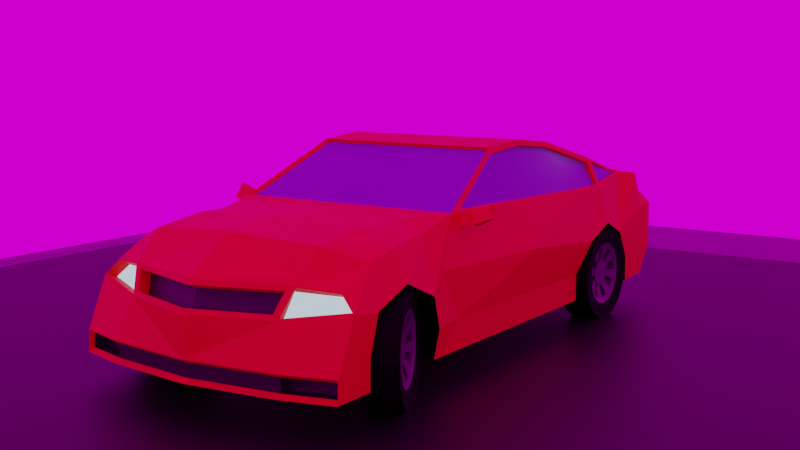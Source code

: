 # Source: LowPoly_Car.blend  (saved by Blender 2.81.16; exported with 4.5.12 LTS)
import bpy
from mathutils import Matrix  # noqa: F401  (used for matrix-valued properties, if any)

bpy.ops.wm.read_factory_settings(use_empty=True)
scene = bpy.context.scene
scene.name = 'Scene'

# ---- collections
col_collection = bpy.data.collections.new('Collection'); scene.collection.children.link(col_collection)

# ---- images (referenced by path relative to the original .blend; pixels are not part of the script)
import os
ASSET_DIR = os.environ.get("B2B_ASSET_DIR", "")  # directory of the original .blend (textures are referenced by path, not embedded)
HERE = os.path.dirname(os.path.abspath(__file__))  # packed textures are extracted next to this script under _unpacked/

def load_image(name, relpath, width, height, colorspace="sRGB"):
    """Load a texture the original file referenced (path relative to the .blend, or extracted next to this script)."""
    p = next((c for c in (os.path.join(HERE, relpath), os.path.join(ASSET_DIR, relpath)) if relpath and os.path.exists(c)), "")
    if p:
        img = bpy.data.images.load(p, check_existing=True)
        img.name = name
    else:  # same state as the original file: an image datablock whose file is absent (Cycles renders it pink)
        img = bpy.data.images.new(name, width, height)
        img.source = "FILE"
        img.filepath = "//" + (relpath or name)
    img.colorspace_settings.name = colorspace
    return img
img_derelict_overpass_1k_hdr = load_image('derelict_overpass_1k.hdr', 'derelict_overpass_1k.hdr', 1024, 1024, 'Linear Rec.709')

# ---- materials (node trees are filled in below, after node groups)
mat_carbody = bpy.data.materials.new('CarBody')
mat_carbody.alpha_threshold = 0.0
mat_carbody.use_transparent_shadow = False
mat_carbody.line_color = (0.0, 0.0, 0.0, 1.0)
mat_headlight = bpy.data.materials.new('Headlight')
mat_headlight.use_transparent_shadow = False
mat_tire = bpy.data.materials.new('Tire')
mat_tire.use_transparent_shadow = False
mat_rim = bpy.data.materials.new('Rim')
mat_rim.use_transparent_shadow = False
mat_windshield = bpy.data.materials.new('WindShield')
mat_windshield.use_transparent_shadow = False
mat_grey = bpy.data.materials.new('Grey')
mat_grey.use_transparent_shadow = False
mat_material_001 = bpy.data.materials.new('Material.001')
mat_material_001.use_transparent_shadow = False
mat_floor = bpy.data.materials.new('Floor')
mat_floor.alpha_threshold = 0.0
mat_floor.use_transparent_shadow = False
mat_floor.line_color = (0.0, 0.0, 0.0, 1.0)

# ---- material node trees
mat_carbody.use_nodes = True; mat_carbody.node_tree.nodes.clear()
_N = mat_carbody.node_tree.nodes; _L = mat_carbody.node_tree.links
n0 = _N.new('ShaderNodeOutputMaterial'); n0.name = 'Material Output'; n0.location = (300, 300)
n1 = _N.new('ShaderNodeBsdfPrincipled'); n1.name = 'Principled BSDF'; n1.location = (10, 300)
n1.distribution = 'GGX'
n1.subsurface_method = 'BURLEY'
n1.inputs[0].default_value = (0.8, 0.002241, 0.003323, 1.0)
n1.inputs[2].default_value = 0.6
n1.inputs[3].default_value = 1.45
n1.inputs[13].default_value = 0.4
n1.inputs[27].default_value = (0.0, 0.0, 0.0, 1.0)
n1.inputs[28].default_value = 1.0
_L.new(n1.outputs[0], n0.inputs[0])
n0.is_active_output = True
mat_headlight.use_nodes = True; mat_headlight.node_tree.nodes.clear()
_N = mat_headlight.node_tree.nodes; _L = mat_headlight.node_tree.links
n0 = _N.new('ShaderNodeOutputMaterial'); n0.name = 'Material Output'; n0.location = (300, 300)
n1 = _N.new('ShaderNodeEmission'); n1.name = 'Emission'; n1.location = (10, 300)
n1.inputs[0].default_value = (0.6734, 0.8508, 1.0, 1.0)
_L.new(n1.outputs[0], n0.inputs[0])
n0.is_active_output = True
mat_tire.use_nodes = True; mat_tire.node_tree.nodes.clear()
_N = mat_tire.node_tree.nodes; _L = mat_tire.node_tree.links
n0 = _N.new('ShaderNodeOutputMaterial'); n0.name = 'Material Output'; n0.location = (300, 300)
n1 = _N.new('ShaderNodeBsdfPrincipled'); n1.name = 'Principled BSDF'; n1.location = (10, 300)
n1.distribution = 'GGX'
n1.subsurface_method = 'BURLEY'
n1.inputs[0].default_value = (0.0, 0.0, 0.0, 1.0)
n1.inputs[2].default_value = 0.7
n1.inputs[3].default_value = 1.45
n1.inputs[13].default_value = 0.127
n1.inputs[27].default_value = (0.0, 0.0, 0.0, 1.0)
n1.inputs[28].default_value = 1.0
_L.new(n1.outputs[0], n0.inputs[0])
n0.is_active_output = True
mat_rim.use_nodes = True; mat_rim.node_tree.nodes.clear()
_N = mat_rim.node_tree.nodes; _L = mat_rim.node_tree.links
n0 = _N.new('ShaderNodeOutputMaterial'); n0.name = 'Material Output'; n0.location = (300, 300)
n1 = _N.new('ShaderNodeBsdfPrincipled'); n1.name = 'Principled BSDF'; n1.location = (10, 300)
n1.distribution = 'GGX'
n1.subsurface_method = 'BURLEY'
n1.inputs[0].default_value = (0.08689, 0.08689, 0.08689, 1.0)
n1.inputs[2].default_value = 0.45
n1.inputs[3].default_value = 1.45
n1.inputs[13].default_value = 0.6
n1.inputs[27].default_value = (0.0, 0.0, 0.0, 1.0)
n1.inputs[28].default_value = 1.0
_L.new(n1.outputs[0], n0.inputs[0])
n0.is_active_output = True
mat_windshield.use_nodes = True; mat_windshield.node_tree.nodes.clear()
_N = mat_windshield.node_tree.nodes; _L = mat_windshield.node_tree.links
n0 = _N.new('ShaderNodeOutputMaterial'); n0.name = 'Material Output'; n0.location = (300, 300)
n1 = _N.new('ShaderNodeBsdfPrincipled'); n1.name = 'Principled BSDF'; n1.location = (10, 300)
n1.distribution = 'GGX'
n1.subsurface_method = 'BURLEY'
n1.inputs[0].default_value = (0.2664, 0.5192, 0.8, 1.0)
n1.inputs[2].default_value = 0.4
n1.inputs[3].default_value = 1.45
n1.inputs[13].default_value = 0.6
n1.inputs[18].default_value = 0.5
n1.inputs[27].default_value = (0.0, 0.0, 0.0, 1.0)
n1.inputs[28].default_value = 1.0
_L.new(n1.outputs[0], n0.inputs[0])
n0.is_active_output = True
mat_grey.use_nodes = True; mat_grey.node_tree.nodes.clear()
_N = mat_grey.node_tree.nodes; _L = mat_grey.node_tree.links
n0 = _N.new('ShaderNodeOutputMaterial'); n0.name = 'Material Output'; n0.location = (300, 300)
n1 = _N.new('ShaderNodeBsdfPrincipled'); n1.name = 'Principled BSDF'; n1.location = (10, 300)
n1.distribution = 'GGX'
n1.subsurface_method = 'BURLEY'
n1.inputs[0].default_value = (0.02079, 0.02079, 0.02079, 1.0)
n1.inputs[3].default_value = 1.45
n1.inputs[27].default_value = (0.0, 0.0, 0.0, 1.0)
n1.inputs[28].default_value = 1.0
_L.new(n1.outputs[0], n0.inputs[0])
n0.is_active_output = True
mat_material_001.use_nodes = True; mat_material_001.node_tree.nodes.clear()
_N = mat_material_001.node_tree.nodes; _L = mat_material_001.node_tree.links
n0 = _N.new('ShaderNodeOutputMaterial'); n0.name = 'Material Output'; n0.location = (300, 300)
n1 = _N.new('ShaderNodeBsdfPrincipled'); n1.name = 'Principled BSDF'; n1.location = (10, 300)
n1.distribution = 'GGX'
n1.subsurface_method = 'BURLEY'
n1.inputs[0].default_value = (0.04928, 0.04928, 0.04928, 1.0)
n1.inputs[2].default_value = 0.2706
n1.inputs[3].default_value = 1.45
n1.inputs[13].default_value = 0.133
n1.inputs[27].default_value = (0.0, 0.0, 0.0, 1.0)
n1.inputs[28].default_value = 1.0
_L.new(n1.outputs[0], n0.inputs[0])
n0.is_active_output = True
mat_floor.use_nodes = True; mat_floor.node_tree.nodes.clear()
_N = mat_floor.node_tree.nodes; _L = mat_floor.node_tree.links
n0 = _N.new('ShaderNodeOutputMaterial'); n0.name = 'Material Output'; n0.location = (300, 300)
n1 = _N.new('ShaderNodeBsdfPrincipled'); n1.name = 'Principled BSDF'; n1.location = (10, 300)
n1.distribution = 'GGX'
n1.subsurface_method = 'BURLEY'
n1.inputs[0].default_value = (0.0, 0.0, 0.0, 1.0)
n1.inputs[2].default_value = 0.5063
n1.inputs[3].default_value = 1.45
n1.inputs[13].default_value = 0.4
n1.inputs[27].default_value = (0.0, 0.0, 0.0, 1.0)
n1.inputs[28].default_value = 1.0
_L.new(n1.outputs[0], n0.inputs[0])
n0.is_active_output = True

# ---- world
world_world = bpy.data.worlds.new('World'); scene.world = world_world
world_world.use_nodes = True; world_world.node_tree.nodes.clear()
_N = world_world.node_tree.nodes; _L = world_world.node_tree.links
n0 = _N.new('ShaderNodeOutputWorld'); n0.name = 'World Output'; n0.location = (300, 300)
n1 = _N.new('ShaderNodeBackground'); n1.name = 'Background'; n1.location = (10, 300)
n2 = _N.new('ShaderNodeTexEnvironment'); n2.name = 'Environment Texture'; n2.location = (-280, 275)
n2.image = img_derelict_overpass_1k_hdr
_L.new(n1.outputs[0], n0.inputs[0])
_L.new(n2.outputs[0], n1.inputs[0])
n0.is_active_output = True
world_world.color = (0.05088, 0.05088, 0.05088)
world_world.use_sun_shadow = False
world_world.sun_shadow_jitter_overblur = 0.0

# ---- cameras
cam_camera = bpy.data.cameras.new('Camera')
cam_camera.clip_end = 100.0
cam_camera.ortho_scale = 7.314

# ---- lights
light_light = bpy.data.lights.new('Light', 'SUN')
light_light.transmission_factor = 0.0
light_light.angle = 0.0
light_light.energy = 0.0
light_light.shadow_soft_size = 0.1
light_light.shadow_cascade_max_distance = 1000.0

# ---- meshes
me_cube = bpy.data.meshes.new('Cube')
me_cube.from_pydata([(0.6047, 1.045, 0.3237), (0.6893, 1.045, -0.4696), (0.6047, 0.761, 0.3501), (0.6893, 0.761, -0.4696), (0.0, 1.045, -0.4696), (0.0, 0.761, 0.3501), (0.0, 0.761, -0.4696), (0.0, 1.045, 0.3604), (0.6893, -0.8342, -0.4696), (0.0, -0.8342, -0.4696), (0.6893, -1.23, -0.4696), (0.0, -1.23, -0.4696), (0.6893, 1.097, -0.03866), (0.6047, -1.758, 0.3817), (0.6546, -1.599, -0.4379), (0.0, -1.599, -0.4379), (0.0, -1.758, 0.3817), (0.6047, -1.86, 0.3659), (0.6047, -1.86, -0.4221), (0.0, -1.86, -0.4221), (0.0, -1.86, 0.3659), (0.6047, -2.017, 0.328), (0.6047, -2.031, -0.4031), (0.0, -2.031, -0.4031), (0.0, -2.017, 0.3394), (0.5965, -2.16, 0.1648), (0.6047, -2.159, -0.2088), (0.0, -2.159, -0.2088), (0.0, -2.163, 0.1752), (0.6047, 1.418, 0.3237), (0.6893, 1.418, -0.4696), (0.0, 1.418, 0.3604), (0.0, 1.418, -0.4696), (0.6047, 1.766, 0.2762), (0.6834, 1.766, -0.4696), (0.0, 1.835, 0.3129), (0.0, 1.766, -0.4696), (0.5943, 1.96, 0.08453), (0.6047, 2.137, -0.4696), (0.0, 2.147, 0.06488), (0.0, 2.172, -0.4463), (0.6047, 0.08053, 0.6866), (0.0, 0.08053, 0.6866), (0.6047, -0.7085, 0.6664), (0.0, -0.7085, 0.6664), (0.6047, -1.567, 0.4281), (0.0, -1.567, 0.4281), (0.6893, -0.941, -0.03408), (0.6893, -1.23, 0.06819), (0.6893, -1.491, -0.0166), (0.6141, -2.126, 0.05837), (0.0, -2.122, 0.04798), (0.6893, 1.418, 0.06819), (0.6893, 1.725, -0.04489), (0.5452, 2.034, -0.07311), (0.0, 2.206, -0.08629), (0.6893, 1.045, -0.2813), (0.6893, -0.8342, -0.2813), (0.6893, -1.23, -0.2813), (0.6893, -1.606, -0.2434), (0.6047, -2.122, -0.1261), (0.0, -2.122, -0.1261), (0.6893, 1.418, -0.2813), (0.6893, 1.766, -0.2926), (0.6047, 2.137, -0.3354), (0.0, 2.206, -0.3354), (0.9043, 1.045, -0.2813), (0.8659, 1.045, -0.4696), (0.8652, 0.761, -0.2806), (0.8659, 0.761, -0.4696), (0.7984, 1.045, 0.2725), (0.7972, 0.6545, 0.3623), (0.8652, -0.8482, -0.2813), (0.8659, -0.8456, -0.4696), (0.6485, -0.7085, 0.6664), (0.8555, -0.8342, 0.3237), (0.9321, 1.144, -0.06791), (0.676, 0.07316, 0.6486), (0.8468, -1.202, 0.3372), (0.9321, -1.575, -0.2434), (0.9321, -1.58, -0.4379), (0.9321, -2.027, -0.2199), (0.8017, -2.031, -0.4031), (0.795, -1.67, 0.3924), (0.7664, -1.607, 0.3982), (0.9321, -1.86, -0.2351), (0.9321, -1.86, -0.4221), (0.8691, -1.86, 0.3659), (0.7895, -2.159, -0.2088), (0.7118, -2.017, 0.2982), (0.7879, -2.127, -0.137), (0.7882, -2.16, 0.1648), (0.8432, 1.418, 0.2424), (0.9321, 1.766, -0.2926), (0.9321, 1.766, -0.4696), (0.8432, 1.636, 0.1949), (0.9153, 2.013, -0.3587), (0.9156, 2.022, -0.4463), (0.8339, 1.876, 0.06265), (0.7639, -1.202, 0.4935), (0.8652, 0.9643, 0.03844), (0.9321, -0.9639, -0.04553), (0.9321, -1.23, 0.0542), (0.9321, -1.457, -0.04586), (0.9321, -2.022, 0.1203), (0.9321, -1.86, 0.1121), (0.7886, -2.126, 0.05837), (0.9321, 1.418, 0.05292), (0.9321, 1.691, -0.05125), (0.9194, 1.903, -0.01702), (0.541, 1.979, 0.065), (0.505, 2.039, -0.05551), (0.9321, 1.902, -0.02707), (0.8432, 1.867, 0.0737), (0.5685, 1.936, 0.05769), (0.5194, 1.977, -0.09995), (0.8936, 1.846, -0.04386), (0.8081, 1.819, 0.03581), (0.0, 2.135, 0.09583), (0.5849, 1.959, 0.09583), (0.5303, 2.047, -0.08629), (0.0, 2.194, -0.05535), (0.0, 2.076, 0.03565), (0.0, 2.123, -0.08458), (0.5286, 1.909, 0.03578), (0.4926, 1.968, -0.08474), (0.6047, 2.102, -0.4463), (0.0, 2.206, -0.4696), (0.9321, 2.052, -0.4696), (0.0, 2.172, -0.3587), (0.6048, 2.103, -0.3587), (0.9321, 2.042, -0.3354), (0.5831, 2.023, -0.3626), (0.5829, 2.023, -0.4502), (0.8939, 1.943, -0.4502), (0.8935, 1.934, -0.3626), (0.5821, 0.7499, 0.3276), (0.0, 0.7499, 0.3276), (0.5821, 0.06942, 0.6642), (0.0, 0.06942, 0.6642), (0.7784, 0.7499, 0.3276), (0.6435, 0.06871, 0.6642), (0.6893, -0.03658, -0.4696), (0.0, -0.03658, -0.4696), (0.0, -0.2911, 0.7173), (0.6047, -0.2911, 0.7173), (0.8192, -0.03732, 0.3502), (0.8659, -0.03658, -0.4696), (0.6857, -0.29, 0.6783), (0.9321, -0.09, 0.02599), (0.8652, -0.03658, -0.2782), (0.8283, -0.03658, 0.3369), (0.8011, 0.761, 0.3501), (0.6662, 0.07982, 0.6866), (0.8404, -1.251, 0.3434), (0.8465, -0.8345, 0.3371), (0.6765, -0.2911, 0.7173), (0.768, -1.251, 0.5021), (0.7034, -0.6591, 0.6402), (0.6769, -0.6579, 0.6302), (0.819, -0.8349, 0.3271), (0.7917, -0.0377, 0.3402), (0.6581, -0.2904, 0.6683), (0.7697, 0.6541, 0.3523), (0.6652, 0.07279, 0.6386), (0.8193, -1.203, 0.3272), (0.7364, -1.202, 0.4835), (0.8477, 1.771, -0.3246), (0.8377, 1.748, -0.1969), (0.8093, 1.681, -0.08854), (0.7668, 1.581, -0.01617), (0.7167, 1.464, 0.009248), (0.6665, 1.346, -0.01617), (0.624, 1.247, -0.08854), (0.5956, 1.18, -0.1969), (0.5857, 1.157, -0.3246), (0.5956, 1.18, -0.4524), (0.624, 1.247, -0.5607), (0.6665, 1.346, -0.6331), (0.7167, 1.464, -0.6585), (0.7668, 1.581, -0.6331), (0.8093, 1.681, -0.5607), (0.8377, 1.748, -0.4524), (1.059, 1.681, -0.3246), (1.049, 1.657, -0.1969), (1.021, 1.591, -0.08854), (0.9782, 1.491, -0.01617), (0.9281, 1.374, 0.009248), (0.878, 1.256, -0.01617), (0.8355, 1.157, -0.08854), (0.8071, 1.09, -0.1969), (0.7971, 1.067, -0.3246), (0.8071, 1.09, -0.4524), (0.8355, 1.157, -0.5607), (0.878, 1.256, -0.6331), (0.9281, 1.374, -0.6585), (0.9782, 1.491, -0.6331), (1.021, 1.591, -0.5607), (1.049, 1.657, -0.4524), (0.8211, 1.666, -0.3246), (0.8143, 1.65, -0.2379), (0.7951, 1.605, -0.1643), (0.7662, 1.537, -0.1152), (0.7322, 1.457, -0.09794), (0.6981, 1.378, -0.1152), (0.6693, 1.31, -0.1643), (0.65, 1.265, -0.2379), (0.6432, 1.249, -0.3246), (0.65, 1.265, -0.4114), (0.6693, 1.31, -0.4849), (0.6981, 1.378, -0.5341), (0.7322, 1.457, -0.5513), (0.7662, 1.537, -0.5341), (0.7951, 1.605, -0.4849), (0.8143, 1.65, -0.4114), (1.002, 1.589, -0.3246), (0.9948, 1.573, -0.2379), (0.9755, 1.528, -0.1643), (0.9467, 1.46, -0.1152), (0.9126, 1.38, -0.09794), (0.8786, 1.301, -0.1152), (0.8497, 1.233, -0.1643), (0.8304, 1.188, -0.2379), (0.8237, 1.172, -0.3246), (0.8304, 1.188, -0.4114), (0.8497, 1.233, -0.4849), (0.8786, 1.301, -0.5341), (0.9126, 1.38, -0.5513), (0.9467, 1.46, -0.5341), (0.9755, 1.528, -0.4849), (0.9948, 1.573, -0.4114), (0.8213, 1.629, -0.3246), (0.8155, 1.616, -0.2508), (0.7991, 1.577, -0.1882), (0.7746, 1.52, -0.1464), (0.7456, 1.452, -0.1317), (0.7166, 1.384, -0.1464), (0.6921, 1.326, -0.1882), (0.6757, 1.288, -0.2508), (0.6699, 1.274, -0.3246), (0.6757, 1.288, -0.3985), (0.6921, 1.326, -0.461), (0.7166, 1.384, -0.5029), (0.7456, 1.452, -0.5175), (0.7746, 1.52, -0.5029), (0.7991, 1.577, -0.461), (0.8155, 1.616, -0.3985), (0.9749, 1.564, -0.3246), (0.9691, 1.55, -0.2508), (0.9527, 1.512, -0.1882), (0.9281, 1.454, -0.1464), (0.8992, 1.386, -0.1317), (0.8702, 1.318, -0.1464), (0.8456, 1.261, -0.1882), (0.8292, 1.222, -0.2508), (0.8235, 1.209, -0.3246), (0.8292, 1.222, -0.3985), (0.8456, 1.261, -0.461), (0.8702, 1.318, -0.5029), (0.8992, 1.386, -0.5175), (0.9281, 1.454, -0.5029), (0.9527, 1.512, -0.461), (0.9691, 1.55, -0.3985), (0.8574, 1.614, -0.3246), (0.8516, 1.6, -0.2508), (0.8352, 1.562, -0.1882), (0.8107, 1.504, -0.1464), (0.7817, 1.436, -0.1317), (0.7527, 1.368, -0.1464), (0.7282, 1.311, -0.1882), (0.7118, 1.272, -0.2508), (0.706, 1.259, -0.3246), (0.7118, 1.272, -0.3985), (0.7282, 1.311, -0.461), (0.7527, 1.368, -0.5029), (0.7817, 1.436, -0.5175), (0.8107, 1.504, -0.5029), (0.8352, 1.562, -0.461), (0.8516, 1.6, -0.3985), (0.9423, 1.577, -0.3246), (0.9365, 1.564, -0.2508), (0.9201, 1.525, -0.1882), (0.8955, 1.468, -0.1464), (0.8666, 1.4, -0.1317), (0.8376, 1.332, -0.1464), (0.813, 1.275, -0.1882), (0.7966, 1.236, -0.2508), (0.7909, 1.223, -0.3246), (0.7966, 1.236, -0.3985), (0.813, 1.275, -0.461), (0.8376, 1.332, -0.5029), (0.8666, 1.4, -0.5175), (0.8955, 1.468, -0.5029), (0.9201, 1.525, -0.461), (0.9365, 1.564, -0.3985), (0.8435, 1.515, -0.3246), (0.8406, 1.509, -0.2874), (0.8323, 1.489, -0.2559), (0.82, 1.46, -0.2349), (0.8054, 1.426, -0.2275), (0.7908, 1.392, -0.2349), (0.7784, 1.363, -0.2559), (0.7701, 1.344, -0.2874), (0.7672, 1.337, -0.3246), (0.7701, 1.344, -0.3618), (0.7784, 1.363, -0.3933), (0.7908, 1.392, -0.4144), (0.8054, 1.426, -0.4218), (0.82, 1.46, -0.4144), (0.8323, 1.489, -0.3933), (0.8406, 1.509, -0.3618), (0.8845, 1.498, -0.3246), (0.8816, 1.491, -0.2874), (0.8733, 1.472, -0.2559), (0.861, 1.443, -0.2349), (0.8464, 1.409, -0.2275), (0.8318, 1.374, -0.2349), (0.8194, 1.345, -0.2559), (0.8111, 1.326, -0.2874), (0.8082, 1.319, -0.3246), (0.8111, 1.326, -0.3618), (0.8194, 1.345, -0.3933), (0.8318, 1.374, -0.4144), (0.8464, 1.409, -0.4218), (0.861, 1.443, -0.4144), (0.8733, 1.472, -0.3933), (0.8816, 1.491, -0.3618), (0.8112, 1.529, -0.3246), (0.8083, 1.522, -0.2874), (0.8, 1.503, -0.2559), (0.7876, 1.474, -0.2349), (0.773, 1.44, -0.2275), (0.7584, 1.406, -0.2349), (0.7461, 1.377, -0.2559), (0.7378, 1.357, -0.2874), (0.7349, 1.351, -0.3246), (0.7378, 1.357, -0.3618), (0.7461, 1.377, -0.3933), (0.7584, 1.406, -0.4144), (0.773, 1.44, -0.4218), (0.7876, 1.474, -0.4144), (0.8, 1.503, -0.3933), (0.8083, 1.522, -0.3618), (0.9203, 1.483, -0.3246), (0.9174, 1.476, -0.2874), (0.9091, 1.457, -0.2559), (0.8968, 1.428, -0.2349), (0.8822, 1.393, -0.2275), (0.8676, 1.359, -0.2349), (0.8552, 1.33, -0.2559), (0.847, 1.311, -0.2874), (0.8441, 1.304, -0.3246), (0.847, 1.311, -0.3618), (0.8552, 1.33, -0.3933), (0.8676, 1.359, -0.4144), (0.8822, 1.393, -0.4218), (0.8968, 1.428, -0.4144), (0.9091, 1.457, -0.3933), (0.9174, 1.476, -0.3618), (0.9046, 1.467, -0.2931), (0.907, 1.472, -0.3246), (0.8871, 1.426, -0.2485), (0.8976, 1.45, -0.2663), (0.8623, 1.368, -0.2485), (0.8747, 1.397, -0.2422), (0.8448, 1.326, -0.2931), (0.8518, 1.343, -0.2663), (0.8448, 1.326, -0.3562), (0.8423, 1.321, -0.3246), (0.8623, 1.368, -0.4008), (0.8518, 1.343, -0.3829), (0.8871, 1.426, -0.4008), (0.8747, 1.397, -0.4071), (0.9046, 1.467, -0.3562), (0.8976, 1.45, -0.3829), (0.8469, 1.374, -0.4008), (0.8364, 1.349, -0.3829), (0.8294, 1.333, -0.3562), (0.8269, 1.327, -0.3246), (0.8294, 1.333, -0.2931), (0.8364, 1.349, -0.2663), (0.8593, 1.403, -0.2422), (0.8469, 1.374, -0.2485), (0.8892, 1.473, -0.2931), (0.8916, 1.479, -0.3246), (0.8717, 1.432, -0.2485), (0.8821, 1.457, -0.2663), (0.8717, 1.432, -0.4008), (0.8593, 1.403, -0.4071), (0.8892, 1.473, -0.3562), (0.8821, 1.457, -0.3829), (0.7068, -0.8855, -0.3246), (0.7068, -0.9109, -0.1969), (0.7068, -0.9833, -0.08854), (0.7068, -1.092, -0.01617), (0.7068, -1.219, 0.009248), (0.7068, -1.347, -0.01617), (0.7068, -1.455, -0.08854), (0.7068, -1.528, -0.1969), (0.7068, -1.553, -0.3246), (0.7068, -1.528, -0.4524), (0.7068, -1.455, -0.5607), (0.7068, -1.347, -0.6331), (0.7068, -1.219, -0.6585), (0.7068, -1.092, -0.6331), (0.7068, -0.9833, -0.5607), (0.7068, -0.9109, -0.4524), (0.9366, -0.8855, -0.3246), (0.9366, -0.9109, -0.1969), (0.9366, -0.9833, -0.08854), (0.9366, -1.092, -0.01617), (0.9366, -1.219, 0.009248), (0.9366, -1.347, -0.01617), (0.9366, -1.455, -0.08854), (0.9366, -1.528, -0.1969), (0.9366, -1.553, -0.3246), (0.9366, -1.528, -0.4524), (0.9366, -1.455, -0.5607), (0.9366, -1.347, -0.6331), (0.9366, -1.219, -0.6585), (0.9366, -1.092, -0.6331), (0.9366, -0.9833, -0.5607), (0.9366, -0.9109, -0.4524), (0.7236, -0.9927, -0.3246), (0.7236, -1.01, -0.2379), (0.7236, -1.059, -0.1643), (0.7236, -1.133, -0.1152), (0.7236, -1.219, -0.09794), (0.7236, -1.306, -0.1152), (0.7236, -1.38, -0.1643), (0.7236, -1.429, -0.2379), (0.7236, -1.446, -0.3246), (0.7236, -1.429, -0.4114), (0.7236, -1.38, -0.4849), (0.7236, -1.306, -0.5341), (0.7236, -1.219, -0.5513), (0.7236, -1.133, -0.5341), (0.7236, -1.059, -0.4849), (0.7236, -1.01, -0.4114), (0.9198, -0.9927, -0.3246), (0.9198, -1.01, -0.2379), (0.9198, -1.059, -0.1643), (0.9198, -1.133, -0.1152), (0.9198, -1.219, -0.09794), (0.9198, -1.306, -0.1152), (0.9198, -1.38, -0.1643), (0.9198, -1.429, -0.2379), (0.9198, -1.446, -0.3246), (0.9198, -1.429, -0.4114), (0.9198, -1.38, -0.4849), (0.9198, -1.306, -0.5341), (0.9198, -1.219, -0.5513), (0.9198, -1.133, -0.5341), (0.9198, -1.059, -0.4849), (0.9198, -1.01, -0.4114), (0.7382, -1.026, -0.3246), (0.7382, -1.041, -0.2508), (0.7382, -1.083, -0.1882), (0.7382, -1.146, -0.1464), (0.7382, -1.219, -0.1317), (0.7382, -1.293, -0.1464), (0.7382, -1.356, -0.1882), (0.7382, -1.398, -0.2508), (0.7382, -1.412, -0.3246), (0.7382, -1.398, -0.3985), (0.7382, -1.356, -0.461), (0.7382, -1.293, -0.5029), (0.7382, -1.219, -0.5175), (0.7382, -1.146, -0.5029), (0.7382, -1.083, -0.461), (0.7382, -1.041, -0.3985), (0.9052, -1.026, -0.3246), (0.9052, -1.041, -0.2508), (0.9052, -1.083, -0.1882), (0.9052, -1.146, -0.1464), (0.9052, -1.219, -0.1317), (0.9052, -1.293, -0.1464), (0.9052, -1.356, -0.1882), (0.9052, -1.398, -0.2508), (0.9052, -1.412, -0.3246), (0.9052, -1.398, -0.3985), (0.9052, -1.356, -0.461), (0.9052, -1.293, -0.5029), (0.9052, -1.219, -0.5175), (0.9052, -1.146, -0.5029), (0.9052, -1.083, -0.461), (0.9052, -1.041, -0.3985), (0.7775, -1.026, -0.3246), (0.7775, -1.041, -0.2508), (0.7775, -1.083, -0.1882), (0.7775, -1.146, -0.1464), (0.7775, -1.219, -0.1317), (0.7775, -1.293, -0.1464), (0.7775, -1.356, -0.1882), (0.7775, -1.398, -0.2508), (0.7775, -1.412, -0.3246), (0.7775, -1.398, -0.3985), (0.7775, -1.356, -0.461), (0.7775, -1.293, -0.5029), (0.7775, -1.219, -0.5175), (0.7775, -1.146, -0.5029), (0.7775, -1.083, -0.461), (0.7775, -1.041, -0.3985), (0.8697, -1.026, -0.3246), (0.8697, -1.041, -0.2508), (0.8697, -1.083, -0.1882), (0.8697, -1.146, -0.1464), (0.8697, -1.219, -0.1317), (0.8697, -1.293, -0.1464), (0.8697, -1.356, -0.1882), (0.8697, -1.398, -0.2508), (0.8697, -1.412, -0.3246), (0.8697, -1.398, -0.3985), (0.8697, -1.356, -0.461), (0.8697, -1.293, -0.5029), (0.8697, -1.219, -0.5175), (0.8697, -1.146, -0.5029), (0.8697, -1.083, -0.461), (0.8697, -1.041, -0.3985), (0.8032, -1.122, -0.3246), (0.8032, -1.13, -0.2874), (0.8032, -1.151, -0.2559), (0.8032, -1.182, -0.2349), (0.8032, -1.219, -0.2275), (0.8032, -1.257, -0.2349), (0.8032, -1.288, -0.2559), (0.8032, -1.309, -0.2874), (0.8032, -1.317, -0.3246), (0.8032, -1.309, -0.3618), (0.8032, -1.288, -0.3933), (0.8032, -1.257, -0.4144), (0.8032, -1.219, -0.4218), (0.8032, -1.182, -0.4144), (0.8032, -1.151, -0.3933), (0.8032, -1.13, -0.3618), (0.8478, -1.122, -0.3246), (0.8478, -1.13, -0.2874), (0.8478, -1.151, -0.2559), (0.8478, -1.182, -0.2349), (0.8478, -1.219, -0.2275), (0.8478, -1.257, -0.2349), (0.8478, -1.288, -0.2559), (0.8478, -1.309, -0.2874), (0.8478, -1.317, -0.3246), (0.8478, -1.309, -0.3618), (0.8478, -1.288, -0.3933), (0.8478, -1.257, -0.4144), (0.8478, -1.219, -0.4218), (0.8478, -1.182, -0.4144), (0.8478, -1.151, -0.3933), (0.8478, -1.13, -0.3618), (0.768, -1.122, -0.3246), (0.768, -1.13, -0.2874), (0.768, -1.151, -0.2559), (0.768, -1.182, -0.2349), (0.768, -1.219, -0.2275), (0.768, -1.257, -0.2349), (0.768, -1.288, -0.2559), (0.768, -1.309, -0.2874), (0.768, -1.317, -0.3246), (0.768, -1.309, -0.3618), (0.768, -1.288, -0.3933), (0.768, -1.257, -0.4144), (0.768, -1.219, -0.4218), (0.768, -1.182, -0.4144), (0.768, -1.151, -0.3933), (0.768, -1.13, -0.3618), (0.8867, -1.122, -0.3246), (0.8867, -1.13, -0.2874), (0.8867, -1.151, -0.2559), (0.8867, -1.182, -0.2349), (0.8867, -1.219, -0.2275), (0.8867, -1.257, -0.2349), (0.8867, -1.288, -0.2559), (0.8867, -1.309, -0.2874), (0.8867, -1.317, -0.3246), (0.8867, -1.309, -0.3618), (0.8867, -1.288, -0.3933), (0.8867, -1.257, -0.4144), (0.8867, -1.219, -0.4218), (0.8867, -1.182, -0.4144), (0.8867, -1.151, -0.3933), (0.8867, -1.13, -0.3618), (0.8786, -1.143, -0.2931), (0.8786, -1.137, -0.3246), (0.8786, -1.188, -0.2485), (0.8786, -1.161, -0.2663), (0.8786, -1.251, -0.2485), (0.8786, -1.219, -0.2422), (0.8786, -1.296, -0.2931), (0.8786, -1.278, -0.2663), (0.8786, -1.296, -0.3562), (0.8786, -1.302, -0.3246), (0.8786, -1.251, -0.4008), (0.8786, -1.278, -0.3829), (0.8786, -1.188, -0.4008), (0.8786, -1.219, -0.4071), (0.8786, -1.143, -0.3562), (0.8786, -1.161, -0.3829), (0.8618, -1.251, -0.4008), (0.8618, -1.278, -0.3829), (0.8618, -1.296, -0.3562), (0.8618, -1.302, -0.3246), (0.8618, -1.296, -0.2931), (0.8618, -1.278, -0.2663), (0.8618, -1.219, -0.2422), (0.8618, -1.251, -0.2485), (0.8618, -1.143, -0.2931), (0.8618, -1.137, -0.3246), (0.8618, -1.188, -0.2485), (0.8618, -1.161, -0.2663), (0.8618, -1.188, -0.4008), (0.8618, -1.219, -0.4071), (0.8618, -1.143, -0.3562), (0.8618, -1.161, -0.3829), (0.7926, -1.758, 0.3817), (0.7074, -1.567, 0.4281), (0.8555, -1.23, 0.3237), (0.7548, -1.23, 0.5257), (0.7701, -1.667, 0.376), (0.7415, -1.604, 0.3818), (0.8155, -1.248, 0.3271), (0.743, -1.249, 0.4858), (0.6047, -0.6627, 0.6787), (0.0, -0.6627, 0.6787), (0.6047, -1.613, 0.415), (0.0, -1.613, 0.415), (0.7548, -1.613, 0.415), (0.7074, -1.23, 0.5257), (0.6954, -0.6627, 0.6787), (0.6047, -1.225, 0.5099), (0.0, -1.225, 0.5099), (0.0, -0.7041, 0.6505), (0.6047, -0.7041, 0.6505), (0.0, -1.563, 0.4123), (0.6047, -1.563, 0.4123), (0.7074, -1.226, 0.5098), (0.7074, -1.563, 0.4123), (0.701, -0.7041, 0.6505), (0.7996, -2.122, 0.04798), (0.6047, -2.122, 0.04798), (0.5837, -2.163, 0.1752), (0.7991, -2.163, 0.1752), (0.7886, -2.107, 0.06433), (0.6141, -2.107, 0.06433), (0.5965, -2.142, 0.1708), (0.7882, -2.142, 0.1708), (0.0, -2.163, -0.2198), (0.6047, -2.163, -0.2198), (0.7996, -2.122, -0.1261), (0.6047, -2.127, -0.137), (0.0, -2.127, -0.137), (0.8017, -2.163, -0.2198), (0.6047, -1.951, -0.214), (0.6047, -1.983, -0.2858), (0.0, -1.951, -0.214), (0.0, -1.983, -0.2858), (0.7879, -1.951, -0.214), (0.7895, -1.983, -0.2858), (0.817, 0.6514, 0.2649), (0.8042, 0.6381, 0.3447), (0.8252, 0.7007, 0.2661), (0.8005, 0.6661, 0.3371), (0.874, 0.6394, 0.2789), (0.8612, 0.626, 0.3586), (0.8822, 0.6887, 0.28), (0.8576, 0.654, 0.351), (0.8918, 0.6012, 0.2551), (0.8704, 0.6257, 0.3756), (0.916, 0.6978, 0.2838), (0.8894, 0.6604, 0.3605), (1.013, 0.5878, 0.318), (0.9977, 0.6054, 0.4047), (1.001, 0.6679, 0.3167), (0.9815, 0.641, 0.3719)], [], [(4, 1, 3, 6), (14, 59, 79, 80), (1, 4, 32, 30), (16, 13, 625, 626), (0, 7, 5, 2), (9, 8, 10, 11), (143, 142, 8, 9), (50, 106, 643, 644), (57, 8, 73, 72), (145, 623, 629, 156), (640, 60, 649, 639), (15, 14, 18, 19), (18, 14, 80, 86), (11, 10, 14, 15), (19, 18, 22, 23), (13, 16, 20, 17), (22, 18, 86, 82), (23, 22, 648, 647), (17, 20, 24, 21), (12, 52, 107, 76), (640, 641, 28, 51), (21, 24, 28, 641), (59, 49, 103, 79), (30, 32, 36, 34), (7, 0, 29, 31), (56, 1, 30, 62), (34, 36, 127, 38), (62, 30, 34, 63), (31, 29, 33, 35), (111, 121, 123, 125), (152, 2, 136, 140), (35, 33, 119, 118), (145, 144, 624, 623), (628, 74, 638, 636), (74, 43, 633, 638), (63, 34, 94, 93), (2, 5, 137, 136), (52, 53, 108, 107), (65, 55, 120, 64), (119, 33, 95, 113), (650, 651, 655, 653), (34, 38, 128, 94), (60, 640, 51, 61), (17, 21, 89, 87), (47, 57, 72, 101), (58, 48, 49, 59), (57, 47, 48, 58), (29, 0, 70, 92), (3, 1, 67, 69), (56, 12, 76, 66), (142, 3, 69, 147), (8, 57, 58, 10), (10, 58, 59, 14), (43, 44, 632, 633), (625, 13, 615, 627), (88, 90, 657, 658), (98, 109, 116, 117), (40, 129, 130, 126), (648, 22, 82, 652), (52, 62, 63, 53), (12, 56, 62, 52), (76, 70, 152, 100), (149, 151, 75, 101), (78, 155, 160, 165), (158, 99, 166, 159), (101, 75, 617, 102), (102, 617, 615, 103), (103, 615, 87, 105), (105, 87, 89, 104), (104, 89, 642, 639), (93, 94, 128, 131), (157, 84, 620, 622), (95, 108, 112, 113), (92, 107, 108, 95), (70, 76, 107, 92), (81, 104, 639, 649), (85, 105, 104, 81), (79, 103, 105, 85), (150, 149, 101, 72), (66, 76, 100, 68), (67, 66, 68, 69), (147, 150, 72, 73), (80, 79, 85, 86), (86, 85, 81, 82), (82, 81, 649, 652), (108, 93, 131, 112), (21, 641, 642, 89), (49, 48, 102, 103), (13, 17, 87, 615), (33, 29, 92, 95), (1, 56, 66, 67), (53, 63, 93, 108), (45, 616, 637, 635), (48, 47, 101, 102), (96, 97, 134, 135), (64, 120, 112, 131), (0, 2, 152, 70), (37, 54, 120, 119), (54, 109, 112, 120), (98, 37, 119, 113), (109, 98, 113, 112), (115, 114, 117, 116), (109, 54, 115, 116), (37, 98, 117, 114), (54, 37, 114, 115), (110, 39, 118, 119), (111, 110, 119, 120), (121, 111, 120, 55), (123, 122, 124, 125), (39, 110, 124, 122), (110, 111, 125, 124), (40, 126, 38, 127), (126, 97, 128, 38), (130, 129, 65, 64), (97, 96, 131, 128), (96, 130, 64, 131), (133, 132, 135, 134), (97, 126, 133, 134), (126, 130, 132, 133), (130, 96, 135, 132), (136, 138, 141, 140), (136, 137, 139, 138), (153, 152, 140, 141), (42, 41, 138, 139), (41, 153, 141, 138), (69, 68, 150, 147), (68, 100, 149, 150), (155, 146, 161, 160), (100, 152, 151, 149), (8, 142, 147, 73), (41, 42, 144, 145), (41, 145, 156, 153), (6, 3, 142, 143), (71, 146, 151, 152), (77, 71, 152, 153), (155, 78, 617, 75), (148, 77, 153, 156), (99, 158, 629, 618), (78, 99, 618, 617), (146, 155, 75, 151), (158, 148, 156, 629), (165, 160, 159, 166), (161, 163, 164, 162), (160, 161, 162, 159), (146, 71, 163, 161), (148, 158, 159, 162), (99, 78, 165, 166), (77, 148, 162, 164), (71, 77, 164, 163), (180, 196, 195, 179), (173, 189, 188, 172), (181, 197, 196, 180), (174, 190, 189, 173), (182, 198, 197, 181), (175, 191, 190, 174), (168, 184, 183, 167), (167, 183, 198, 182), (176, 192, 191, 175), (169, 185, 184, 168), (177, 193, 192, 176), (170, 186, 185, 169), (178, 194, 193, 177), (171, 187, 186, 170), (179, 195, 194, 178), (172, 188, 187, 171), (213, 212, 244, 245), (225, 226, 258, 257), (212, 211, 243, 244), (224, 225, 257, 256), (211, 210, 242, 243), (223, 224, 256, 255), (210, 209, 241, 242), (222, 223, 255, 254), (209, 208, 240, 241), (221, 222, 254, 253), (208, 207, 239, 240), (220, 221, 253, 252), (207, 206, 238, 239), (219, 220, 252, 251), (206, 205, 237, 238), (218, 219, 251, 250), (168, 167, 199, 200), (194, 195, 227, 226), (182, 181, 213, 214), (169, 168, 200, 201), (195, 196, 228, 227), (167, 182, 214, 199), (170, 169, 201, 202), (196, 197, 229, 228), (183, 184, 216, 215), (171, 170, 202, 203), (197, 198, 230, 229), (184, 185, 217, 216), (172, 171, 203, 204), (198, 183, 215, 230), (185, 186, 218, 217), (173, 172, 204, 205), (186, 187, 219, 218), (174, 173, 205, 206), (187, 188, 220, 219), (175, 174, 206, 207), (188, 189, 221, 220), (176, 175, 207, 208), (189, 190, 222, 221), (177, 176, 208, 209), (190, 191, 223, 222), (178, 177, 209, 210), (191, 192, 224, 223), (179, 178, 210, 211), (192, 193, 225, 224), (180, 179, 211, 212), (193, 194, 226, 225), (181, 180, 212, 213), (232, 231, 263, 264), (245, 244, 276, 277), (258, 290, 375, 369), (244, 243, 275, 276), (256, 257, 289, 288), (243, 242, 274, 275), (252, 284, 382, 363), (242, 241, 273, 274), (254, 255, 287, 286), (241, 240, 272, 273), (249, 250, 361, 362), (240, 239, 271, 272), (252, 253, 285, 284), (239, 238, 270, 271), (281, 249, 362, 386), (238, 237, 269, 270), (200, 199, 231, 232), (226, 227, 259, 258), (214, 213, 245, 246), (201, 200, 232, 233), (227, 228, 260, 259), (199, 214, 246, 231), (202, 201, 233, 234), (228, 229, 261, 260), (215, 216, 248, 247), (203, 202, 234, 235), (229, 230, 262, 261), (216, 217, 249, 248), (204, 203, 235, 236), (230, 215, 247, 262), (217, 218, 250, 249), (205, 204, 236, 237), (266, 265, 297, 298), (263, 278, 310, 295), (291, 292, 324, 323), (265, 264, 296, 297), (278, 277, 309, 310), (290, 291, 323, 322), (264, 263, 295, 296), (277, 276, 308, 309), (289, 290, 322, 321), (276, 275, 307, 308), (288, 289, 321, 320), (275, 274, 306, 307), (287, 288, 320, 319), (274, 273, 305, 306), (286, 287, 319, 318), (273, 272, 304, 305), (258, 259, 291, 290), (246, 245, 277, 278), (233, 232, 264, 265), (283, 251, 364, 381), (231, 246, 278, 263), (234, 233, 265, 266), (260, 261, 293, 292), (284, 283, 381, 382), (235, 234, 266, 267), (262, 294, 389, 373), (248, 249, 281, 280), (236, 235, 267, 268), (262, 247, 279, 294), (261, 262, 373, 374), (237, 236, 268, 269), (250, 251, 283, 282), (324, 325, 357, 356), (298, 297, 329, 330), (295, 310, 342, 327), (323, 324, 356, 355), (297, 296, 328, 329), (310, 309, 341, 342), (322, 323, 355, 354), (296, 295, 327, 328), (309, 308, 340, 341), (321, 322, 354, 353), (308, 307, 339, 340), (320, 321, 353, 352), (307, 306, 338, 339), (319, 320, 352, 351), (306, 305, 337, 338), (318, 319, 351, 350), (292, 293, 325, 324), (279, 280, 312, 311), (267, 266, 298, 299), (293, 294, 326, 325), (280, 281, 313, 312), (268, 267, 299, 300), (294, 279, 311, 326), (281, 282, 314, 313), (269, 268, 300, 301), (282, 283, 315, 314), (270, 269, 301, 302), (283, 284, 316, 315), (271, 270, 302, 303), (284, 285, 317, 316), (272, 271, 303, 304), (285, 286, 318, 317), (340, 339, 355, 356), (333, 332, 348, 349), (341, 340, 356, 357), (334, 333, 349, 350), (342, 341, 357, 358), (335, 334, 350, 351), (328, 327, 343, 344), (327, 342, 358, 343), (336, 335, 351, 352), (329, 328, 344, 345), (337, 336, 352, 353), (330, 329, 345, 346), (338, 337, 353, 354), (331, 330, 346, 347), (339, 338, 354, 355), (332, 331, 347, 348), (311, 312, 344, 343), (299, 298, 330, 331), (325, 326, 358, 357), (312, 313, 345, 344), (300, 299, 331, 332), (326, 311, 343, 358), (313, 314, 346, 345), (301, 300, 332, 333), (314, 315, 347, 346), (302, 301, 333, 334), (315, 316, 348, 347), (303, 302, 334, 335), (316, 317, 349, 348), (304, 303, 335, 336), (317, 318, 350, 349), (305, 304, 336, 337), (344, 345, 346, 347, 348, 349, 350, 351, 352, 353, 354, 355, 356, 357, 358, 343), (370, 369, 375, 376), (368, 367, 377, 378), (366, 365, 379, 380), (364, 363, 382, 381), (372, 371, 387, 388), (360, 359, 383, 384), (374, 373, 389, 390), (362, 361, 385, 386), (286, 285, 380, 379), (250, 282, 385, 361), (251, 252, 363, 364), (289, 257, 370, 376), (288, 287, 378, 377), (291, 259, 372, 388), (253, 254, 365, 366), (256, 288, 377, 367), (290, 289, 376, 375), (255, 256, 367, 368), (260, 292, 387, 371), (287, 255, 368, 378), (292, 291, 388, 387), (257, 258, 369, 370), (293, 261, 374, 390), (280, 279, 384, 383), (254, 286, 379, 365), (294, 293, 390, 389), (248, 280, 383, 359), (259, 260, 371, 372), (279, 247, 360, 384), (282, 281, 386, 385), (285, 253, 366, 380), (247, 248, 359, 360), (404, 420, 419, 403), (397, 413, 412, 396), (405, 421, 420, 404), (398, 414, 413, 397), (406, 422, 421, 405), (399, 415, 414, 398), (392, 408, 407, 391), (391, 407, 422, 406), (400, 416, 415, 399), (393, 409, 408, 392), (401, 417, 416, 400), (394, 410, 409, 393), (402, 418, 417, 401), (395, 411, 410, 394), (403, 419, 418, 402), (396, 412, 411, 395), (437, 436, 468, 469), (449, 450, 482, 481), (436, 435, 467, 468), (448, 449, 481, 480), (435, 434, 466, 467), (447, 448, 480, 479), (434, 433, 465, 466), (446, 447, 479, 478), (433, 432, 464, 465), (445, 446, 478, 477), (432, 431, 463, 464), (444, 445, 477, 476), (431, 430, 462, 463), (443, 444, 476, 475), (430, 429, 461, 462), (442, 443, 475, 474), (392, 391, 423, 424), (418, 419, 451, 450), (406, 405, 437, 438), (393, 392, 424, 425), (419, 420, 452, 451), (391, 406, 438, 423), (394, 393, 425, 426), (420, 421, 453, 452), (407, 408, 440, 439), (395, 394, 426, 427), (421, 422, 454, 453), (408, 409, 441, 440), (396, 395, 427, 428), (422, 407, 439, 454), (409, 410, 442, 441), (397, 396, 428, 429), (410, 411, 443, 442), (398, 397, 429, 430), (411, 412, 444, 443), (399, 398, 430, 431), (412, 413, 445, 444), (400, 399, 431, 432), (413, 414, 446, 445), (401, 400, 432, 433), (414, 415, 447, 446), (402, 401, 433, 434), (415, 416, 448, 447), (403, 402, 434, 435), (416, 417, 449, 448), (404, 403, 435, 436), (417, 418, 450, 449), (405, 404, 436, 437), (456, 455, 487, 488), (469, 468, 500, 501), (482, 514, 599, 593), (468, 467, 499, 500), (480, 481, 513, 512), (467, 466, 498, 499), (476, 508, 606, 587), (466, 465, 497, 498), (478, 479, 511, 510), (465, 464, 496, 497), (473, 474, 585, 586), (464, 463, 495, 496), (476, 477, 509, 508), (463, 462, 494, 495), (505, 473, 586, 610), (462, 461, 493, 494), (424, 423, 455, 456), (450, 451, 483, 482), (438, 437, 469, 470), (425, 424, 456, 457), (451, 452, 484, 483), (423, 438, 470, 455), (426, 425, 457, 458), (452, 453, 485, 484), (439, 440, 472, 471), (427, 426, 458, 459), (453, 454, 486, 485), (440, 441, 473, 472), (428, 427, 459, 460), (454, 439, 471, 486), (441, 442, 474, 473), (429, 428, 460, 461), (490, 489, 521, 522), (487, 502, 534, 519), (515, 516, 548, 547), (489, 488, 520, 521), (502, 501, 533, 534), (514, 515, 547, 546), (488, 487, 519, 520), (501, 500, 532, 533), (513, 514, 546, 545), (500, 499, 531, 532), (512, 513, 545, 544), (499, 498, 530, 531), (511, 512, 544, 543), (498, 497, 529, 530), (510, 511, 543, 542), (497, 496, 528, 529), (482, 483, 515, 514), (470, 469, 501, 502), (457, 456, 488, 489), (507, 475, 588, 605), (455, 470, 502, 487), (458, 457, 489, 490), (484, 485, 517, 516), (508, 507, 605, 606), (459, 458, 490, 491), (486, 518, 613, 597), (472, 473, 505, 504), (460, 459, 491, 492), (486, 471, 503, 518), (485, 486, 597, 598), (461, 460, 492, 493), (474, 475, 507, 506), (548, 549, 581, 580), (522, 521, 553, 554), (519, 534, 566, 551), (547, 548, 580, 579), (521, 520, 552, 553), (534, 533, 565, 566), (546, 547, 579, 578), (520, 519, 551, 552), (533, 532, 564, 565), (545, 546, 578, 577), (532, 531, 563, 564), (544, 545, 577, 576), (531, 530, 562, 563), (543, 544, 576, 575), (530, 529, 561, 562), (542, 543, 575, 574), (516, 517, 549, 548), (503, 504, 536, 535), (491, 490, 522, 523), (517, 518, 550, 549), (504, 505, 537, 536), (492, 491, 523, 524), (518, 503, 535, 550), (505, 506, 538, 537), (493, 492, 524, 525), (506, 507, 539, 538), (494, 493, 525, 526), (507, 508, 540, 539), (495, 494, 526, 527), (508, 509, 541, 540), (496, 495, 527, 528), (509, 510, 542, 541), (564, 563, 579, 580), (557, 556, 572, 573), (565, 564, 580, 581), (558, 557, 573, 574), (566, 565, 581, 582), (559, 558, 574, 575), (552, 551, 567, 568), (551, 566, 582, 567), (560, 559, 575, 576), (553, 552, 568, 569), (561, 560, 576, 577), (554, 553, 569, 570), (562, 561, 577, 578), (555, 554, 570, 571), (563, 562, 578, 579), (556, 555, 571, 572), (535, 536, 568, 567), (523, 522, 554, 555), (549, 550, 582, 581), (536, 537, 569, 568), (524, 523, 555, 556), (550, 535, 567, 582), (537, 538, 570, 569), (525, 524, 556, 557), (538, 539, 571, 570), (526, 525, 557, 558), (539, 540, 572, 571), (527, 526, 558, 559), (540, 541, 573, 572), (528, 527, 559, 560), (541, 542, 574, 573), (529, 528, 560, 561), (568, 569, 570, 571, 572, 573, 574, 575, 576, 577, 578, 579, 580, 581, 582, 567), (594, 593, 599, 600), (592, 591, 601, 602), (590, 589, 603, 604), (588, 587, 606, 605), (596, 595, 611, 612), (584, 583, 607, 608), (598, 597, 613, 614), (586, 585, 609, 610), (510, 509, 604, 603), (474, 506, 609, 585), (475, 476, 587, 588), (513, 481, 594, 600), (512, 511, 602, 601), (515, 483, 596, 612), (477, 478, 589, 590), (480, 512, 601, 591), (514, 513, 600, 599), (479, 480, 591, 592), (484, 516, 611, 595), (511, 479, 592, 602), (516, 515, 612, 611), (481, 482, 593, 594), (517, 485, 598, 614), (504, 503, 608, 607), (478, 510, 603, 589), (518, 517, 614, 613), (472, 504, 607, 583), (483, 484, 595, 596), (503, 471, 584, 608), (506, 505, 610, 609), (509, 477, 590, 604), (471, 472, 583, 584), (83, 84, 627, 615), (154, 83, 615, 617), (84, 157, 618, 627), (157, 154, 617, 618), (619, 621, 622, 620), (84, 83, 619, 620), (154, 157, 622, 621), (83, 154, 621, 619), (44, 43, 623, 624), (45, 46, 626, 625), (616, 45, 625, 627), (74, 628, 618, 629), (628, 616, 627, 618), (43, 74, 629, 623), (630, 631, 634, 635), (633, 632, 631, 630), (630, 635, 637, 636), (633, 630, 636, 638), (46, 45, 635, 634), (616, 628, 636, 637), (106, 50, 640, 639), (50, 25, 641, 640), (91, 106, 639, 642), (25, 91, 642, 641), (645, 644, 643, 646), (91, 25, 645, 646), (25, 50, 644, 645), (106, 91, 646, 643), (26, 27, 647, 648), (650, 90, 649, 60), (651, 650, 60, 61), (88, 26, 648, 652), (90, 88, 652, 649), (653, 654, 658, 657), (654, 653, 655, 656), (27, 26, 654, 656), (26, 88, 658, 654), (90, 650, 653, 657), (659, 660, 662, 661), (665, 666, 670, 669), (661, 662, 666, 665), (660, 659, 663, 664), (662, 660, 664, 666), (659, 661, 665, 663), (670, 668, 672, 674), (664, 663, 667, 668), (666, 664, 668, 670), (663, 665, 669, 667), (671, 673, 674, 672), (667, 669, 673, 671), (669, 670, 674, 673), (668, 667, 671, 672)])
me_cube.polygons.foreach_set('material_index', [0, 2, 0, 0, 0, 0, 0, 0, 2, 0, 0, 0, 0, 0, 0, 0, 0, 0, 0, 2, 0, 0, 2, 0, 0, 2, 0, 2, 0, 0, 0, 0, 0, 0, 0, 2, 0, 2, 0, 0, 0, 0, 0, 0, 2, 2, 2, 0, 0, 2, 0, 2, 2, 0, 0, 0, 0, 5, 0, 2, 2, 0, 0, 0, 0, 0, 0, 0, 0, 0, 0, 0, 0, 0, 0, 0, 0, 0, 0, 0, 0, 0, 0, 0, 0, 0, 0, 2, 0, 0, 2, 2, 0, 2, 5, 0, 0, 0, 0, 0, 0, 1, 0, 0, 0, 0, 0, 0, 5, 0, 0, 0, 0, 0, 0, 0, 5, 5, 5, 5, 4, 4, 0, 0, 0, 0, 0, 0, 0, 0, 0, 0, 0, 0, 0, 0, 0, 0, 0, 0, 0, 4, 4, 4, 0, 0, 0, 0, 0, 2, 2, 2, 2, 2, 2, 2, 2, 2, 2, 2, 2, 2, 2, 2, 2, 2, 3, 2, 3, 2, 3, 2, 3, 2, 3, 2, 3, 2, 3, 2, 3, 2, 2, 2, 2, 2, 2, 2, 2, 2, 2, 2, 2, 2, 2, 2, 2, 2, 2, 2, 2, 2, 2, 2, 2, 2, 2, 2, 2, 2, 2, 2, 2, 3, 3, 3, 3, 3, 3, 3, 3, 3, 3, 3, 3, 3, 3, 3, 3, 2, 3, 2, 2, 3, 2, 2, 3, 3, 2, 3, 3, 2, 3, 3, 2, 3, 3, 3, 3, 3, 3, 3, 3, 3, 3, 3, 3, 3, 3, 3, 3, 3, 3, 3, 3, 3, 3, 3, 3, 3, 3, 3, 3, 3, 3, 3, 3, 3, 3, 3, 3, 3, 3, 3, 3, 3, 3, 3, 3, 3, 3, 3, 3, 3, 3, 3, 3, 3, 3, 3, 3, 3, 3, 3, 3, 3, 3, 3, 3, 3, 3, 3, 3, 3, 3, 3, 3, 3, 3, 3, 3, 3, 3, 3, 3, 3, 3, 3, 3, 3, 3, 3, 3, 3, 3, 3, 3, 3, 3, 3, 3, 3, 3, 3, 3, 3, 3, 3, 3, 3, 3, 3, 3, 3, 3, 3, 3, 3, 3, 3, 3, 3, 3, 3, 3, 3, 3, 3, 3, 3, 3, 3, 3, 3, 2, 2, 2, 2, 2, 2, 2, 2, 2, 2, 2, 2, 2, 2, 2, 2, 2, 3, 2, 3, 2, 3, 2, 3, 2, 3, 2, 3, 2, 3, 2, 3, 2, 2, 2, 2, 2, 2, 2, 2, 2, 2, 2, 2, 2, 2, 2, 2, 2, 2, 2, 2, 2, 2, 2, 2, 2, 2, 2, 2, 2, 2, 2, 2, 3, 3, 3, 3, 3, 3, 3, 3, 3, 3, 3, 3, 3, 3, 3, 3, 2, 3, 2, 2, 3, 2, 2, 3, 3, 2, 3, 3, 2, 3, 3, 2, 3, 3, 3, 3, 3, 3, 3, 3, 3, 3, 3, 3, 3, 3, 3, 3, 3, 3, 3, 3, 3, 3, 3, 3, 3, 3, 3, 3, 3, 3, 3, 3, 3, 3, 3, 3, 3, 3, 3, 3, 3, 3, 3, 3, 3, 3, 3, 3, 3, 3, 3, 3, 3, 3, 3, 3, 3, 3, 3, 3, 3, 3, 3, 3, 3, 3, 3, 3, 3, 3, 3, 3, 3, 3, 3, 3, 3, 3, 3, 3, 3, 3, 3, 3, 3, 3, 3, 3, 3, 3, 3, 3, 3, 3, 3, 3, 3, 3, 3, 3, 3, 3, 3, 3, 3, 3, 3, 3, 3, 3, 3, 3, 3, 3, 3, 3, 3, 3, 3, 3, 3, 3, 3, 3, 3, 3, 3, 3, 3, 0, 0, 0, 0, 4, 0, 0, 0, 0, 0, 0, 0, 0, 0, 4, 4, 4, 4, 0, 0, 0, 0, 0, 0, 1, 0, 0, 0, 0, 0, 0, 0, 0, 5, 5, 0, 0, 0, 0, 0, 0, 0, 0, 0, 0, 0, 0, 0, 0, 0, 0, 4])
_uv = me_cube.uv_layers.new(name='UVMap')
_uv.uv.foreach_set('vector', [0.25, 0.5, 0.375, 0.5, 0.375, 0.75, 0.25, 0.75, 0.375, 0.75, 0.4343, 0.75, 0.4343, 0.75, 0.375, 0.75, 0.375, 0.5, 0.25, 0.5, 0.25, 0.5, 0.375, 0.5, 0.75, 0.75, 0.625, 0.75, 0.625, 0.75, 0.75, 0.75, 0.625, 0.5, 0.75, 0.5, 0.75, 0.75, 0.625, 0.75, 0.25, 0.75, 0.375, 0.75, 0.375, 0.75, 0.25, 0.75, 0.25, 0.75, 0.375, 0.75, 0.375, 0.75, 0.25, 0.75, 0.551, 0.75, 0.551, 0.75, 0.551, 0.75, 0.551, 0.75, 0.4343, 0.75, 0.375, 0.75, 0.375, 0.75, 0.4343, 0.75, 0.625, 0.75, 0.625, 0.75, 0.625, 0.75, 0.625, 0.75, 0.5445, 0.75, 0.4343, 0.75, 0.4343, 0.75, 0.5445, 0.75, 0.25, 0.75, 0.375, 0.75, 0.375, 0.75, 0.25, 0.75, 0.375, 0.75, 0.375, 0.75, 0.375, 0.75, 0.375, 0.75, 0.25, 0.75, 0.375, 0.75, 0.375, 0.75, 0.25, 0.75, 0.25, 0.75, 0.375, 0.75, 0.375, 0.75, 0.25, 0.75, 0.625, 0.75, 0.75, 0.75, 0.75, 0.75, 0.625, 0.75, 0.375, 0.75, 0.375, 0.75, 0.375, 0.75, 0.375, 0.75, 0.25, 0.75, 0.375, 0.75, 0.375, 0.75, 0.25, 0.75, 0.625, 0.75, 0.75, 0.75, 0.75, 0.75, 0.625, 0.75, 0.5445, 0.5, 0.5445, 0.5, 0.5445, 0.5, 0.5445, 0.5, 0.5445, 0.75, 0.625, 0.75, 0.625, 0.875, 0.5445, 0.875, 0.625, 0.75, 0.75, 0.75, 0.75, 0.75, 0.625, 0.75, 0.4343, 0.75, 0.5445, 0.75, 0.5445, 0.75, 0.4343, 0.75, 0.375, 0.5, 0.25, 0.5, 0.25, 0.5, 0.375, 0.5, 0.75, 0.5, 0.625, 0.5, 0.625, 0.5, 0.75, 0.5, 0.4343, 0.5, 0.375, 0.5, 0.375, 0.5, 0.4343, 0.5, 0.375, 0.5, 0.25, 0.5, 0.25, 0.5, 0.375, 0.5, 0.4343, 0.5, 0.375, 0.5, 0.375, 0.5, 0.4343, 0.5, 0.75, 0.5, 0.625, 0.5, 0.625, 0.5, 0.75, 0.5, 0.558, 0.4922, 0.5582, 0.375, 0.5582, 0.375, 0.558, 0.4922, 0.625, 0.75, 0.625, 0.75, 0.625, 0.75, 0.625, 0.75, 0.75, 0.5, 0.625, 0.5, 0.625, 0.5, 0.75, 0.5, 0.625, 0.75, 0.75, 0.75, 0.75, 0.75, 0.625, 0.75, 0.625, 0.75, 0.625, 0.75, 0.625, 0.75, 0.625, 0.75, 0.625, 0.75, 0.625, 0.75, 0.625, 0.75, 0.625, 0.75, 0.4343, 0.5, 0.375, 0.5, 0.375, 0.5, 0.4343, 0.5, 0.625, 0.75, 0.75, 0.75, 0.75, 0.75, 0.625, 0.75, 0.5445, 0.5, 0.5445, 0.5, 0.5445, 0.5, 0.5445, 0.5, 0.4343, 0.375, 0.5445, 0.375, 0.5445, 0.5, 0.4343, 0.5, 0.625, 0.5, 0.625, 0.5, 0.625, 0.5, 0.625, 0.5, 0.4274, 0.75, 0.4274, 0.875, 0.4274, 0.875, 0.4274, 0.75, 0.375, 0.5, 0.375, 0.5, 0.375, 0.5, 0.375, 0.5, 0.4343, 0.75, 0.5445, 0.75, 0.5445, 0.875, 0.4343, 0.875, 0.625, 0.75, 0.625, 0.75, 0.625, 0.75, 0.625, 0.75, 0.5445, 0.75, 0.4343, 0.75, 0.4343, 0.75, 0.5445, 0.75, 0.4343, 0.75, 0.5445, 0.75, 0.5445, 0.75, 0.4343, 0.75, 0.4343, 0.75, 0.5445, 0.75, 0.5445, 0.75, 0.4343, 0.75, 0.625, 0.5, 0.625, 0.5, 0.625, 0.5, 0.625, 0.5, 0.375, 0.75, 0.375, 0.5, 0.375, 0.5, 0.375, 0.75, 0.4343, 0.5, 0.5445, 0.5, 0.5445, 0.5, 0.4343, 0.5, 0.375, 0.75, 0.375, 0.75, 0.375, 0.75, 0.375, 0.75, 0.375, 0.75, 0.4343, 0.75, 0.4343, 0.75, 0.375, 0.75, 0.375, 0.75, 0.4343, 0.75, 0.4343, 0.75, 0.375, 0.75, 0.625, 0.75, 0.75, 0.75, 0.75, 0.75, 0.625, 0.75, 0.625, 0.75, 0.625, 0.75, 0.625, 0.75, 0.625, 0.75, 0.3819, 0.75, 0.4274, 0.75, 0.4274, 0.75, 0.3819, 0.75, 0.6177, 0.5, 0.5518, 0.5, 0.5518, 0.5, 0.6177, 0.5, 0.3826, 0.375, 0.4267, 0.375, 0.4267, 0.5, 0.3826, 0.5, 0.375, 0.75, 0.375, 0.75, 0.375, 0.75, 0.375, 0.75, 0.5445, 0.5, 0.4343, 0.5, 0.4343, 0.5, 0.5445, 0.5, 0.5445, 0.5, 0.4343, 0.5, 0.4343, 0.5, 0.5445, 0.5, 0.5445, 0.5, 0.625, 0.5, 0.625, 0.75, 0.5445, 0.75, 0.5445, 0.75, 0.625, 0.75, 0.625, 0.75, 0.5445, 0.75, 0.625, 0.75, 0.625, 0.75, 0.625, 0.75, 0.625, 0.75, 0.625, 0.75, 0.625, 0.75, 0.625, 0.75, 0.625, 0.75, 0.5445, 0.75, 0.625, 0.75, 0.625, 0.75, 0.5445, 0.75, 0.5445, 0.75, 0.625, 0.75, 0.625, 0.75, 0.5445, 0.75, 0.5445, 0.75, 0.625, 0.75, 0.625, 0.75, 0.5445, 0.75, 0.5445, 0.75, 0.625, 0.75, 0.625, 0.75, 0.5445, 0.75, 0.5445, 0.75, 0.625, 0.75, 0.625, 0.75, 0.5445, 0.75, 0.4343, 0.5, 0.375, 0.5, 0.375, 0.5, 0.4343, 0.5, 0.625, 0.75, 0.625, 0.75, 0.625, 0.75, 0.625, 0.75, 0.625, 0.5, 0.5445, 0.5, 0.5445, 0.5, 0.625, 0.5, 0.625, 0.5, 0.5445, 0.5, 0.5445, 0.5, 0.625, 0.5, 0.625, 0.5, 0.5445, 0.5, 0.5445, 0.5, 0.625, 0.5, 0.4343, 0.75, 0.5445, 0.75, 0.5445, 0.75, 0.4343, 0.75, 0.4343, 0.75, 0.5445, 0.75, 0.5445, 0.75, 0.4343, 0.75, 0.4343, 0.75, 0.5445, 0.75, 0.5445, 0.75, 0.4343, 0.75, 0.4343, 0.75, 0.5445, 0.75, 0.5445, 0.75, 0.4343, 0.75, 0.4343, 0.5, 0.5445, 0.5, 0.5445, 0.75, 0.4343, 0.75, 0.375, 0.5, 0.4343, 0.5, 0.4343, 0.75, 0.375, 0.75, 0.375, 0.75, 0.4343, 0.75, 0.4343, 0.75, 0.375, 0.75, 0.375, 0.75, 0.4343, 0.75, 0.4343, 0.75, 0.375, 0.75, 0.375, 0.75, 0.4343, 0.75, 0.4343, 0.75, 0.375, 0.75, 0.375, 0.75, 0.4343, 0.75, 0.4343, 0.75, 0.375, 0.75, 0.5445, 0.5, 0.4343, 0.5, 0.4343, 0.5, 0.5445, 0.5, 0.625, 0.75, 0.625, 0.75, 0.625, 0.75, 0.625, 0.75, 0.5445, 0.75, 0.5445, 0.75, 0.5445, 0.75, 0.5445, 0.75, 0.625, 0.75, 0.625, 0.75, 0.625, 0.75, 0.625, 0.75, 0.625, 0.5, 0.625, 0.5, 0.625, 0.5, 0.625, 0.5, 0.375, 0.5, 0.4343, 0.5, 0.4343, 0.5, 0.375, 0.5, 0.5445, 0.5, 0.4343, 0.5, 0.4343, 0.5, 0.5445, 0.5, 0.625, 0.75, 0.625, 0.75, 0.625, 0.75, 0.625, 0.75, 0.5445, 0.75, 0.5445, 0.75, 0.5445, 0.75, 0.5445, 0.75, 0.4267, 0.5, 0.3826, 0.5, 0.3826, 0.5, 0.4267, 0.5, 0.4343, 0.5, 0.5445, 0.5, 0.5445, 0.5, 0.4343, 0.5, 0.625, 0.5, 0.625, 0.75, 0.625, 0.75, 0.625, 0.5, 0.6192, 0.5, 0.5504, 0.5, 0.5445, 0.5, 0.625, 0.5, 0.5504, 0.5, 0.5518, 0.5, 0.5445, 0.5, 0.5445, 0.5, 0.6177, 0.5, 0.6192, 0.5, 0.625, 0.5, 0.625, 0.5, 0.5518, 0.5, 0.6177, 0.5, 0.625, 0.5, 0.5445, 0.5, 0.5504, 0.5, 0.6192, 0.5, 0.6177, 0.5, 0.5518, 0.5, 0.5518, 0.5, 0.5504, 0.5, 0.5504, 0.5, 0.5518, 0.5, 0.6192, 0.5, 0.6177, 0.5, 0.6177, 0.5, 0.6192, 0.5, 0.5504, 0.5, 0.6192, 0.5, 0.6192, 0.5, 0.5504, 0.5, 0.6115, 0.4925, 0.6113, 0.375, 0.625, 0.375, 0.625, 0.5, 0.558, 0.4922, 0.6115, 0.4925, 0.625, 0.5, 0.5445, 0.5, 0.5582, 0.375, 0.558, 0.4922, 0.5445, 0.5, 0.5445, 0.375, 0.5582, 0.375, 0.6113, 0.375, 0.6115, 0.4925, 0.558, 0.4922, 0.6113, 0.375, 0.6115, 0.4925, 0.6115, 0.4925, 0.6113, 0.375, 0.6115, 0.4925, 0.558, 0.4922, 0.558, 0.4922, 0.6115, 0.4925, 0.3826, 0.375, 0.3826, 0.5, 0.375, 0.5, 0.375, 0.375, 0.3826, 0.5, 0.3826, 0.5, 0.375, 0.5, 0.375, 0.5, 0.4267, 0.5, 0.4267, 0.375, 0.4343, 0.375, 0.4343, 0.5, 0.3826, 0.5, 0.4267, 0.5, 0.4343, 0.5, 0.375, 0.5, 0.4267, 0.5, 0.4267, 0.5, 0.4343, 0.5, 0.4343, 0.5, 0.3826, 0.5, 0.4267, 0.5, 0.4267, 0.5, 0.3826, 0.5, 0.3826, 0.5, 0.3826, 0.5, 0.3826, 0.5, 0.3826, 0.5, 0.3826, 0.5, 0.4267, 0.5, 0.4267, 0.5, 0.3826, 0.5, 0.4267, 0.5, 0.4267, 0.5, 0.4267, 0.5, 0.4267, 0.5, 0.625, 0.75, 0.625, 0.75, 0.625, 0.75, 0.625, 0.75, 0.625, 0.75, 0.75, 0.75, 0.75, 0.75, 0.625, 0.75, 0.625, 0.75, 0.625, 0.75, 0.625, 0.75, 0.625, 0.75, 0.75, 0.75, 0.625, 0.75, 0.625, 0.75, 0.75, 0.75, 0.625, 0.75, 0.625, 0.75, 0.625, 0.75, 0.625, 0.75, 0.375, 0.75, 0.4343, 0.75, 0.4343, 0.75, 0.375, 0.75, 0.4343, 0.75, 0.5445, 0.75, 0.5445, 0.75, 0.4343, 0.75, 0.625, 0.75, 0.625, 0.75, 0.625, 0.75, 0.625, 0.75, 0.5445, 0.75, 0.625, 0.75, 0.625, 0.75, 0.5445, 0.75, 0.375, 0.75, 0.375, 0.75, 0.375, 0.75, 0.375, 0.75, 0.625, 0.75, 0.75, 0.75, 0.75, 0.75, 0.625, 0.75, 0.625, 0.75, 0.625, 0.75, 0.625, 0.75, 0.625, 0.75, 0.25, 0.75, 0.375, 0.75, 0.375, 0.75, 0.25, 0.75, 0.625, 0.75, 0.625, 0.75, 0.625, 0.75, 0.625, 0.75, 0.625, 0.75, 0.625, 0.75, 0.625, 0.75, 0.625, 0.75, 0.625, 0.75, 0.625, 0.75, 0.625, 0.75, 0.625, 0.75, 0.625, 0.75, 0.625, 0.75, 0.625, 0.75, 0.625, 0.75, 0.625, 0.75, 0.625, 0.75, 0.625, 0.75, 0.625, 0.75, 0.625, 0.75, 0.625, 0.75, 0.625, 0.75, 0.625, 0.75, 0.625, 0.75, 0.625, 0.75, 0.625, 0.75, 0.625, 0.75, 0.625, 0.75, 0.625, 0.75, 0.625, 0.75, 0.625, 0.75, 0.625, 0.75, 0.625, 0.75, 0.625, 0.75, 0.625, 0.75, 0.625, 0.75, 0.625, 0.75, 0.625, 0.75, 0.625, 0.75, 0.625, 0.75, 0.625, 0.75, 0.625, 0.75, 0.625, 0.75, 0.625, 0.75, 0.625, 0.75, 0.625, 0.75, 0.625, 0.75, 0.625, 0.75, 0.625, 0.75, 0.625, 0.75, 0.625, 0.75, 0.625, 0.75, 0.625, 0.75, 0.625, 0.75, 0.625, 0.75, 0.625, 0.75, 0.625, 0.75, 0.625, 0.75, 0.625, 0.75, 0.625, 0.75, 0.625, 0.75, 0.625, 0.75, 0.625, 0.75, 0.0, 0.0, 0.0, 0.0, 0.0, 0.0, 0.0, 0.0, 0.0, 0.0, 0.0, 0.0, 0.0, 0.0, 0.0, 0.0, 0.0, 0.0, 0.0, 0.0, 0.0, 0.0, 0.0, 0.0, 0.0, 0.0, 0.0, 0.0, 0.0, 0.0, 0.0, 0.0, 0.0, 0.0, 0.0, 0.0, 0.0, 0.0, 0.0, 0.0, 0.0, 0.0, 0.0, 0.0, 0.0, 0.0, 0.0, 0.0, 0.0, 0.0, 0.0, 0.0, 0.0, 0.0, 0.0, 0.0, 0.0, 0.0, 0.0, 0.0, 0.0, 0.0, 0.0, 0.0, 0.0, 0.0, 0.0, 0.0, 0.0, 0.0, 0.0, 0.0, 0.0, 0.0, 0.0, 0.0, 0.0, 0.0, 0.0, 0.0, 0.0, 0.0, 0.0, 0.0, 0.0, 0.0, 0.0, 0.0, 0.0, 0.0, 0.0, 0.0, 0.0, 0.0, 0.0, 0.0, 0.0, 0.0, 0.0, 0.0, 0.0, 0.0, 0.0, 0.0, 0.0, 0.0, 0.0, 0.0, 0.0, 0.0, 0.0, 0.0, 0.0, 0.0, 0.0, 0.0, 0.0, 0.0, 0.0, 0.0, 0.0, 0.0, 0.0, 0.0, 0.0, 0.0, 0.0, 0.0, 0.0, 0.0, 0.0, 0.0, 0.0, 0.0, 0.0, 0.0, 0.0, 0.0, 0.0, 0.0, 0.0, 0.0, 0.0, 0.0, 0.0, 0.0, 0.0, 0.0, 0.0, 0.0, 0.0, 0.0, 0.0, 0.0, 0.0, 0.0, 0.0, 0.0, 0.0, 0.0, 0.0, 0.0, 0.0, 0.0, 0.0, 0.0, 0.0, 0.0, 0.0, 0.0, 0.0, 0.0, 0.0, 0.0, 0.0, 0.0, 0.0, 0.0, 0.0, 0.0, 0.0, 0.0, 0.0, 0.0, 0.0, 0.0, 0.0, 0.0, 0.0, 0.0, 0.0, 0.0, 0.0, 0.0, 0.0, 0.0, 0.0, 0.0, 0.0, 0.0, 0.0, 0.0, 0.0, 0.0, 0.0, 0.0, 0.0, 0.0, 0.0, 0.0, 0.0, 0.0, 0.0, 0.0, 0.0, 0.0, 0.0, 0.0, 0.0, 0.0, 0.0, 0.0, 0.0, 0.0, 0.0, 0.0, 0.0, 0.0, 0.0, 0.0, 0.0, 0.0, 0.0, 0.0, 0.0, 0.0, 0.0, 0.0, 0.0, 0.0, 0.0, 0.0, 0.0, 0.0, 0.0, 0.0, 0.0, 0.0, 0.0, 0.0, 0.0, 0.0, 0.0, 0.0, 0.0, 0.0, 0.0, 0.0, 0.0, 0.0, 0.0, 0.0, 0.0, 0.0, 0.0, 0.0, 0.0, 0.0, 0.0, 0.0, 0.0, 0.0, 0.0, 0.0, 0.0, 0.0, 0.0, 0.0, 0.0, 0.0, 0.0, 0.0, 0.0, 0.0, 0.0, 0.0, 0.0, 0.0, 0.0, 0.0, 0.0, 0.0, 0.0, 0.0, 0.0, 0.0, 0.0, 0.0, 0.0, 0.0, 0.0, 0.0, 0.0, 0.0, 0.0, 0.0, 0.0, 0.0, 0.0, 0.0, 0.0, 0.0, 0.0, 0.0, 0.0, 0.0, 0.0, 0.0, 0.0, 0.0, 0.0, 0.0, 0.0, 0.0, 0.0, 0.0, 0.0, 0.0, 0.0, 0.0, 0.0, 0.0, 0.0, 0.0, 0.0, 0.0, 0.0, 0.0, 0.0, 0.0, 0.0, 0.0, 0.0, 0.0, 0.0, 0.0, 0.0, 0.0, 0.0, 0.0, 0.0, 0.0, 0.0, 0.0, 0.0, 0.0, 0.0, 0.0, 0.0, 0.0, 0.0, 0.0, 0.0, 0.0, 0.0, 0.0, 0.0, 0.0, 0.0, 0.0, 0.0, 0.0, 0.0, 0.0, 0.0, 0.0, 0.0, 0.0, 0.0, 0.0, 0.0, 0.0, 0.0, 0.0, 0.0, 0.0, 0.0, 0.0, 0.0, 0.0, 0.0, 0.0, 0.0, 0.0, 0.0, 0.0, 0.0, 0.0, 0.0, 0.0, 0.0, 0.0, 0.0, 0.0, 0.0, 0.0, 0.0, 0.0, 0.0, 0.0, 0.0, 0.0, 0.0, 0.0, 0.0, 0.0, 0.0, 0.0, 0.0, 0.0, 0.0, 0.0, 0.0, 0.0, 0.0, 0.0, 0.0, 0.0, 0.0, 0.0, 0.0, 0.0, 0.0, 0.0, 0.0, 0.0, 0.0, 0.0, 0.0, 0.0, 0.0, 0.0, 0.0, 0.0, 0.0, 0.0, 0.0, 0.0, 0.0, 0.0, 0.0, 0.0, 0.0, 0.0, 0.0, 0.0, 0.0, 0.0, 0.0, 0.0, 0.0, 0.0, 0.0, 0.0, 0.0, 0.0, 0.0, 0.0, 0.0, 0.0, 0.0, 0.0, 0.0, 0.0, 0.0, 0.0, 0.0, 0.0, 0.0, 0.0, 0.0, 0.0, 0.0, 0.0, 0.0, 0.0, 0.0, 0.0, 0.0, 0.0, 0.0, 0.0, 0.0, 0.0, 0.0, 0.0, 0.0, 0.0, 0.0, 0.0, 0.0, 0.0, 0.0, 0.0, 0.0, 0.0, 0.0, 0.0, 0.0, 0.0, 0.0, 0.0, 0.0, 0.0, 0.0, 0.0, 0.0, 0.0, 0.0, 0.0, 0.0, 0.0, 0.0, 0.0, 0.0, 0.0, 0.0, 0.0, 0.0, 0.0, 0.0, 0.0, 0.0, 0.0, 0.0, 0.0, 0.0, 0.0, 0.0, 0.0, 0.0, 0.0, 0.0, 0.0, 0.0, 0.0, 0.0, 0.0, 0.0, 0.0, 0.0, 0.0, 0.0, 0.0, 0.0, 0.0, 0.0, 0.0, 0.0, 0.0, 0.0, 0.0, 0.0, 0.0, 0.0, 0.0, 0.0, 0.0, 0.0, 0.0, 0.0, 0.0, 0.0, 0.0, 0.0, 0.0, 0.0, 0.0, 0.0, 0.0, 0.0, 0.0, 0.0, 0.0, 0.0, 0.0, 0.0, 0.0, 0.0, 0.0, 0.0, 0.0, 0.0, 0.0, 0.0, 0.0, 0.0, 0.0, 0.0, 0.0, 0.0, 0.0, 0.0, 0.0, 0.0, 0.0, 0.0, 0.0, 0.0, 0.0, 0.0, 0.0, 0.0, 0.0, 0.0, 0.0, 0.0, 0.0, 0.0, 0.0, 0.0, 0.0, 0.0, 0.0, 0.0, 0.0, 0.0, 0.0, 0.0, 0.0, 0.0, 0.0, 0.0, 0.0, 0.0, 0.0, 0.0, 0.0, 0.0, 0.0, 0.0, 0.0, 0.0, 0.0, 0.0, 0.0, 0.0, 0.0, 0.0, 0.0, 0.0, 0.0, 0.0, 0.0, 0.0, 0.0, 0.0, 0.0, 0.0, 0.0, 0.0, 0.0, 0.0, 0.0, 0.0, 0.0, 0.0, 0.0, 0.0, 0.0, 0.0, 0.0, 0.0, 0.0, 0.0, 0.0, 0.0, 0.0, 0.0, 0.0, 0.0, 0.0, 0.0, 0.0, 0.0, 0.0, 0.0, 0.0, 0.0, 0.0, 0.0, 0.0, 0.0, 0.0, 0.0, 0.0, 0.0, 0.0, 0.0, 0.0, 0.0, 0.0, 0.0, 0.0, 0.0, 0.0, 0.0, 0.0, 0.0, 0.0, 0.0, 0.0, 0.0, 0.0, 0.0, 0.0, 0.0, 0.0, 0.0, 0.0, 0.0, 0.0, 0.0, 0.0, 0.0, 0.0, 0.0, 0.0, 0.0, 0.0, 0.0, 0.0, 0.0, 0.0, 0.0, 0.0, 0.0, 0.0, 0.0, 0.0, 0.0, 0.0, 0.0, 0.0, 0.0, 0.0, 0.0, 0.0, 0.0, 0.0, 0.0, 0.0, 0.0, 0.0, 0.0, 0.0, 0.0, 0.0, 0.0, 0.0, 0.0, 0.0, 0.0, 0.0, 0.0, 0.0, 0.0, 0.0, 0.0, 0.0, 0.0, 0.0, 0.0, 0.0, 0.0, 0.0, 0.0, 0.0, 0.0, 0.0, 0.0, 0.0, 0.0, 0.0, 0.0, 0.0, 0.0, 0.0, 0.0, 0.0, 0.0, 0.0, 0.0, 0.0, 0.0, 0.0, 0.0, 0.0, 0.0, 0.0, 0.0, 0.0, 0.0, 0.0, 0.0, 0.0, 0.0, 0.0, 0.0, 0.0, 0.0, 0.0, 0.0, 0.0, 0.0, 0.0, 0.0, 0.0, 0.0, 0.0, 0.0, 0.0, 0.0, 0.0, 0.0, 0.0, 0.0, 0.0, 0.0, 0.0, 0.0, 0.0, 0.0, 0.0, 0.0, 0.0, 0.0, 0.0, 0.0, 0.0, 0.0, 0.0, 0.0, 0.0, 0.0, 0.0, 0.0, 0.0, 0.0, 0.0, 0.0, 0.0, 0.0, 0.0, 0.0, 0.0, 0.0, 0.0, 0.0, 0.0, 0.0, 0.0, 0.0, 0.0, 0.0, 0.0, 0.0, 0.0, 0.0, 0.0, 0.0, 0.0, 0.0, 0.0, 0.0, 0.0, 0.0, 0.0, 0.0, 0.0, 0.0, 0.0, 0.0, 0.0, 0.0, 0.0, 0.0, 0.0, 0.0, 0.0, 0.0, 0.0, 0.0, 0.0, 0.0, 0.0, 0.0, 0.0, 0.0, 0.0, 0.0, 0.0, 0.0, 0.0, 0.0, 0.0, 0.0, 0.0, 0.0, 0.0, 0.0, 0.0, 0.0, 0.0, 0.0, 0.0, 0.0, 0.0, 0.0, 0.0, 0.0, 0.0, 0.0, 0.0, 0.0, 0.0, 0.0, 0.0, 0.0, 0.0, 0.0, 0.0, 0.0, 0.0, 0.0, 0.0, 0.0, 0.0, 0.0, 0.0, 0.0, 0.0, 0.0, 0.0, 0.0, 0.0, 0.0, 0.0, 0.0, 0.0, 0.0, 0.0, 0.0, 0.0, 0.0, 0.0, 0.0, 0.0, 0.0, 0.0, 0.0, 0.0, 0.0, 0.0, 0.0, 0.0, 0.0, 0.0, 0.0, 0.0, 0.0, 0.0, 0.0, 0.0, 0.0, 0.0, 0.0, 0.0, 0.0, 0.0, 0.0, 0.0, 0.0, 0.0, 0.0, 0.0, 0.0, 0.0, 0.0, 0.0, 0.0, 0.0, 0.0, 0.0, 0.0, 0.0, 0.0, 0.0, 0.0, 0.0, 0.0, 0.0, 0.0, 0.0, 0.0, 0.0, 0.0, 0.0, 0.0, 0.0, 0.0, 0.0, 0.0, 0.0, 0.0, 0.0, 0.0, 0.0, 0.0, 0.0, 0.0, 0.0, 0.0, 0.0, 0.0, 0.0, 0.0, 0.0, 0.0, 0.0, 0.0, 0.0, 0.0, 0.0, 0.0, 0.0, 0.0, 0.0, 0.0, 0.0, 0.0, 0.0, 0.0, 0.0, 0.0, 0.0, 0.0, 0.0, 0.0, 0.0, 0.0, 0.0, 0.0, 0.0, 0.0, 0.0, 0.0, 0.0, 0.0, 0.0, 0.0, 0.0, 0.0, 0.0, 0.0, 0.0, 0.0, 0.0, 0.0, 0.0, 0.0, 0.0, 0.0, 0.0, 0.0, 0.0, 0.0, 0.0, 0.0, 0.0, 0.0, 0.0, 0.0, 0.0, 0.0, 0.0, 0.0, 0.0, 0.0, 0.0, 0.0, 0.0, 0.0, 0.0, 0.0, 0.0, 0.0, 0.0, 0.0, 0.0, 0.0, 0.0, 0.0, 0.0, 0.0, 0.0, 0.0, 0.0, 0.0, 0.0, 0.0, 0.0, 0.0, 0.0, 0.0, 0.0, 0.0, 0.0, 0.0, 0.0, 0.0, 0.0, 0.0, 0.0, 0.0, 0.0, 0.0, 0.0, 0.0, 0.0, 0.0, 0.0, 0.0, 0.0, 0.0, 0.0, 0.0, 0.0, 0.0, 0.0, 0.0, 0.0, 0.0, 0.0, 0.0, 0.0, 0.0, 0.0, 0.0, 0.0, 0.0, 0.0, 0.0, 0.0, 0.0, 0.0, 0.0, 0.0, 0.0, 0.0, 0.0, 0.0, 0.0, 0.0, 0.0, 0.0, 0.0, 0.0, 0.0, 0.0, 0.0, 0.0, 0.0, 0.0, 0.0, 0.0, 0.0, 0.0, 0.0, 0.0, 0.0, 0.0, 0.0, 0.0, 0.0, 0.0, 0.0, 0.0, 0.0, 0.0, 0.0, 0.0, 0.0, 0.0, 0.0, 0.0, 0.0, 0.0, 0.0, 0.0, 0.0, 0.0, 0.0, 0.0, 0.0, 0.0, 0.0, 0.0, 0.0, 0.0, 0.0, 0.0, 0.0, 0.0, 0.0, 0.0, 0.0, 0.0, 0.0, 0.0, 0.0, 0.0, 0.0, 0.0, 0.0, 0.0, 0.0, 0.0, 0.0, 0.0, 0.0, 0.0, 0.0, 0.0, 0.0, 0.0, 0.0, 0.0, 0.0, 0.0, 0.0, 0.0, 0.0, 0.0, 0.0, 0.0, 0.0, 0.0, 0.0, 0.0, 0.0, 0.0, 0.0, 0.0, 0.0, 0.0, 0.0, 0.0, 0.0, 0.0, 0.0, 0.0, 0.0, 0.0, 0.0, 0.0, 0.0, 0.0, 0.0, 0.0, 0.0, 0.0, 0.0, 0.0, 0.0, 0.0, 0.0, 0.0, 0.0, 0.0, 0.0, 0.0, 0.0, 0.0, 0.0, 0.0, 0.0, 0.0, 0.0, 0.0, 0.0, 0.0, 0.0, 0.0, 0.0, 0.0, 0.0, 0.0, 0.0, 0.0, 0.0, 0.0, 0.0, 0.0, 0.0, 0.0, 0.0, 0.0, 0.0, 0.0, 0.0, 0.0, 0.0, 0.0, 0.0, 0.0, 0.0, 0.0, 0.0, 0.0, 0.0, 0.0, 0.0, 0.0, 0.0, 0.0, 0.0, 0.0, 0.0, 0.0, 0.0, 0.0, 0.0, 0.0, 0.0, 0.0, 0.0, 0.0, 0.0, 0.0, 0.0, 0.0, 0.0, 0.0, 0.0, 0.0, 0.0, 0.0, 0.0, 0.0, 0.0, 0.0, 0.0, 0.0, 0.0, 0.0, 0.0, 0.0, 0.0, 0.0, 0.0, 0.0, 0.0, 0.0, 0.0, 0.0, 0.0, 0.0, 0.0, 0.0, 0.0, 0.0, 0.0, 0.0, 0.0, 0.0, 0.0, 0.0, 0.0, 0.0, 0.0, 0.0, 0.0, 0.0, 0.0, 0.0, 0.0, 0.0, 0.0, 0.0, 0.0, 0.0, 0.0, 0.0, 0.0, 0.0, 0.0, 0.0, 0.0, 0.0, 0.0, 0.0, 0.0, 0.0, 0.0, 0.0, 0.0, 0.0, 0.0, 0.0, 0.0, 0.0, 0.0, 0.0, 0.0, 0.0, 0.0, 0.0, 0.0, 0.0, 0.0, 0.0, 0.0, 0.0, 0.0, 0.0, 0.0, 0.0, 0.0, 0.0, 0.0, 0.0, 0.0, 0.0, 0.0, 0.0, 0.0, 0.0, 0.0, 0.0, 0.0, 0.0, 0.0, 0.0, 0.0, 0.0, 0.0, 0.0, 0.0, 0.0, 0.0, 0.0, 0.0, 0.0, 0.0, 0.0, 0.0, 0.0, 0.0, 0.0, 0.0, 0.0, 0.0, 0.0, 0.0, 0.0, 0.0, 0.0, 0.0, 0.0, 0.0, 0.0, 0.0, 0.0, 0.0, 0.0, 0.0, 0.0, 0.0, 0.0, 0.0, 0.0, 0.0, 0.0, 0.0, 0.0, 0.0, 0.0, 0.0, 0.0, 0.0, 0.0, 0.0, 0.0, 0.0, 0.0, 0.0, 0.0, 0.0, 0.0, 0.0, 0.0, 0.0, 0.0, 0.0, 0.0, 0.0, 0.0, 0.0, 0.0, 0.0, 0.0, 0.0, 0.0, 0.0, 0.0, 0.0, 0.0, 0.0, 0.0, 0.0, 0.0, 0.0, 0.0, 0.0, 0.0, 0.0, 0.0, 0.0, 0.0, 0.0, 0.0, 0.0, 0.0, 0.0, 0.0, 0.0, 0.0, 0.0, 0.0, 0.0, 0.0, 0.0, 0.0, 0.0, 0.0, 0.0, 0.0, 0.0, 0.0, 0.0, 0.0, 0.0, 0.0, 0.0, 0.0, 0.0, 0.0, 0.0, 0.0, 0.0, 0.0, 0.0, 0.0, 0.0, 0.0, 0.0, 0.0, 0.0, 0.0, 0.0, 0.0, 0.0, 0.0, 0.0, 0.0, 0.0, 0.0, 0.0, 0.0, 0.0, 0.0, 0.0, 0.0, 0.0, 0.0, 0.0, 0.0, 0.0, 0.0, 0.0, 0.0, 0.0, 0.0, 0.0, 0.0, 0.0, 0.0, 0.0, 0.0, 0.0, 0.0, 0.0, 0.0, 0.0, 0.0, 0.0, 0.0, 0.0, 0.0, 0.0, 0.0, 0.0, 0.0, 0.0, 0.0, 0.0, 0.0, 0.0, 0.0, 0.0, 0.0, 0.0, 0.0, 0.0, 0.0, 0.0, 0.0, 0.0, 0.0, 0.0, 0.0, 0.0, 0.0, 0.0, 0.0, 0.0, 0.0, 0.0, 0.0, 0.0, 0.0, 0.0, 0.0, 0.0, 0.0, 0.0, 0.0, 0.0, 0.0, 0.0, 0.0, 0.0, 0.0, 0.0, 0.0, 0.0, 0.0, 0.0, 0.0, 0.0, 0.0, 0.0, 0.0, 0.0, 0.0, 0.0, 0.0, 0.0, 0.0, 0.0, 0.0, 0.0, 0.0, 0.0, 0.0, 0.0, 0.0, 0.0, 0.0, 0.0, 0.0, 0.0, 0.0, 0.0, 0.0, 0.0, 0.0, 0.0, 0.0, 0.0, 0.0, 0.0, 0.0, 0.0, 0.0, 0.0, 0.0, 0.0, 0.0, 0.0, 0.0, 0.0, 0.0, 0.0, 0.0, 0.0, 0.0, 0.0, 0.0, 0.0, 0.0, 0.0, 0.0, 0.0, 0.0, 0.0, 0.0, 0.0, 0.0, 0.0, 0.0, 0.0, 0.0, 0.0, 0.0, 0.0, 0.0, 0.0, 0.0, 0.0, 0.0, 0.0, 0.0, 0.0, 0.0, 0.0, 0.0, 0.0, 0.0, 0.0, 0.0, 0.0, 0.0, 0.0, 0.0, 0.0, 0.0, 0.0, 0.0, 0.0, 0.0, 0.0, 0.0, 0.0, 0.0, 0.0, 0.0, 0.0, 0.0, 0.0, 0.0, 0.0, 0.0, 0.0, 0.0, 0.0, 0.0, 0.0, 0.0, 0.0, 0.0, 0.0, 0.0, 0.0, 0.0, 0.0, 0.0, 0.0, 0.0, 0.0, 0.0, 0.0, 0.0, 0.0, 0.0, 0.0, 0.0, 0.0, 0.0, 0.0, 0.0, 0.0, 0.0, 0.0, 0.0, 0.0, 0.0, 0.0, 0.0, 0.0, 0.0, 0.0, 0.0, 0.0, 0.0, 0.0, 0.0, 0.0, 0.0, 0.0, 0.0, 0.0, 0.0, 0.0, 0.0, 0.0, 0.0, 0.0, 0.0, 0.0, 0.0, 0.0, 0.0, 0.0, 0.0, 0.0, 0.0, 0.0, 0.0, 0.0, 0.0, 0.0, 0.0, 0.0, 0.0, 0.0, 0.0, 0.0, 0.0, 0.0, 0.0, 0.0, 0.0, 0.0, 0.0, 0.0, 0.0, 0.0, 0.0, 0.0, 0.0, 0.0, 0.0, 0.0, 0.0, 0.0, 0.0, 0.0, 0.0, 0.0, 0.0, 0.0, 0.0, 0.0, 0.0, 0.0, 0.0, 0.0, 0.0, 0.0, 0.0, 0.0, 0.0, 0.0, 0.0, 0.0, 0.0, 0.0, 0.0, 0.0, 0.0, 0.0, 0.0, 0.0, 0.0, 0.0, 0.0, 0.0, 0.0, 0.0, 0.0, 0.0, 0.0, 0.0, 0.0, 0.0, 0.0, 0.0, 0.0, 0.0, 0.0, 0.0, 0.0, 0.0, 0.0, 0.0, 0.0, 0.0, 0.0, 0.0, 0.0, 0.0, 0.0, 0.0, 0.0, 0.0, 0.0, 0.0, 0.0, 0.0, 0.0, 0.0, 0.0, 0.0, 0.0, 0.0, 0.0, 0.0, 0.0, 0.0, 0.0, 0.0, 0.0, 0.0, 0.0, 0.0, 0.0, 0.0, 0.0, 0.0, 0.0, 0.0, 0.0, 0.0, 0.0, 0.0, 0.0, 0.0, 0.0, 0.0, 0.0, 0.0, 0.0, 0.0, 0.0, 0.0, 0.0, 0.0, 0.0, 0.0, 0.0, 0.0, 0.0, 0.0, 0.0, 0.0, 0.0, 0.0, 0.0, 0.0, 0.0, 0.0, 0.0, 0.0, 0.0, 0.0, 0.0, 0.0, 0.0, 0.0, 0.0, 0.0, 0.0, 0.0, 0.0, 0.0, 0.0, 0.0, 0.0, 0.0, 0.0, 0.0, 0.0, 0.0, 0.0, 0.0, 0.0, 0.0, 0.0, 0.0, 0.0, 0.0, 0.0, 0.0, 0.0, 0.0, 0.0, 0.0, 0.0, 0.0, 0.0, 0.0, 0.0, 0.0, 0.0, 0.0, 0.0, 0.0, 0.0, 0.0, 0.0, 0.0, 0.0, 0.0, 0.0, 0.0, 0.0, 0.0, 0.0, 0.0, 0.0, 0.0, 0.0, 0.0, 0.0, 0.0, 0.0, 0.0, 0.0, 0.0, 0.0, 0.0, 0.0, 0.0, 0.0, 0.0, 0.0, 0.0, 0.0, 0.0, 0.0, 0.0, 0.0, 0.0, 0.0, 0.0, 0.0, 0.0, 0.0, 0.0, 0.0, 0.0, 0.0, 0.0, 0.0, 0.0, 0.0, 0.0, 0.0, 0.0, 0.0, 0.0, 0.0, 0.0, 0.0, 0.0, 0.0, 0.0, 0.0, 0.0, 0.0, 0.0, 0.0, 0.0, 0.0, 0.0, 0.0, 0.0, 0.0, 0.0, 0.0, 0.0, 0.0, 0.0, 0.0, 0.0, 0.0, 0.0, 0.0, 0.0, 0.0, 0.0, 0.0, 0.0, 0.0, 0.0, 0.0, 0.0, 0.0, 0.0, 0.0, 0.0, 0.0, 0.0, 0.0, 0.0, 0.0, 0.0, 0.0, 0.0, 0.0, 0.0, 0.0, 0.0, 0.0, 0.0, 0.0, 0.0, 0.0, 0.0, 0.0, 0.0, 0.0, 0.0, 0.0, 0.0, 0.0, 0.0, 0.0, 0.0, 0.0, 0.0, 0.0, 0.0, 0.0, 0.0, 0.0, 0.0, 0.0, 0.0, 0.0, 0.0, 0.0, 0.0, 0.0, 0.0, 0.0, 0.0, 0.0, 0.0, 0.0, 0.0, 0.0, 0.0, 0.0, 0.0, 0.0, 0.0, 0.0, 0.0, 0.0, 0.0, 0.0, 0.0, 0.0, 0.0, 0.0, 0.0, 0.0, 0.0, 0.0, 0.0, 0.0, 0.0, 0.0, 0.0, 0.0, 0.0, 0.0, 0.0, 0.0, 0.0, 0.0, 0.0, 0.0, 0.0, 0.0, 0.0, 0.0, 0.0, 0.0, 0.0, 0.0, 0.0, 0.0, 0.0, 0.0, 0.0, 0.0, 0.0, 0.0, 0.0, 0.0, 0.0, 0.0, 0.0, 0.0, 0.0, 0.0, 0.0, 0.0, 0.0, 0.0, 0.0, 0.0, 0.0, 0.0, 0.0, 0.0, 0.0, 0.0, 0.0, 0.0, 0.0, 0.0, 0.0, 0.0, 0.0, 0.0, 0.0, 0.0, 0.0, 0.0, 0.0, 0.0, 0.0, 0.0, 0.0, 0.0, 0.0, 0.0, 0.0, 0.0, 0.0, 0.0, 0.0, 0.0, 0.0, 0.0, 0.0, 0.0, 0.0, 0.0, 0.0, 0.0, 0.0, 0.0, 0.0, 0.0, 0.0, 0.0, 0.0, 0.0, 0.0, 0.0, 0.0, 0.0, 0.0, 0.0, 0.0, 0.0, 0.0, 0.0, 0.0, 0.0, 0.0, 0.0, 0.0, 0.0, 0.0, 0.0, 0.0, 0.0, 0.0, 0.0, 0.0, 0.0, 0.0, 0.0, 0.0, 0.0, 0.0, 0.0, 0.0, 0.0, 0.0, 0.0, 0.0, 0.0, 0.0, 0.0, 0.0, 0.0, 0.0, 0.0, 0.0, 0.0, 0.0, 0.0, 0.0, 0.0, 0.0, 0.0, 0.0, 0.0, 0.0, 0.0, 0.0, 0.0, 0.0, 0.0, 0.0, 0.0, 0.0, 0.0, 0.0, 0.0, 0.0, 0.0, 0.0, 0.0, 0.0, 0.0, 0.0, 0.0, 0.0, 0.0, 0.0, 0.0, 0.0, 0.0, 0.0, 0.0, 0.0, 0.0, 0.0, 0.0, 0.0, 0.0, 0.0, 0.0, 0.0, 0.0, 0.0, 0.0, 0.0, 0.0, 0.0, 0.0, 0.0, 0.0, 0.0, 0.0, 0.0, 0.0, 0.0, 0.0, 0.0, 0.0, 0.0, 0.0, 0.0, 0.0, 0.0, 0.0, 0.0, 0.0, 0.0, 0.0, 0.0, 0.0, 0.0, 0.0, 0.0, 0.0, 0.0, 0.0, 0.0, 0.0, 0.0, 0.0, 0.0, 0.0, 0.0, 0.0, 0.0, 0.0, 0.0, 0.0, 0.0, 0.0, 0.0, 0.0, 0.0, 0.0, 0.0, 0.0, 0.0, 0.0, 0.0, 0.0, 0.0, 0.0, 0.0, 0.0, 0.0, 0.0, 0.0, 0.0, 0.0, 0.0, 0.0, 0.0, 0.0, 0.0, 0.0, 0.0, 0.0, 0.0, 0.0, 0.0, 0.0, 0.0, 0.0, 0.0, 0.0, 0.0, 0.0, 0.0, 0.0, 0.0, 0.0, 0.0, 0.0, 0.0, 0.0, 0.0, 0.0, 0.0, 0.0, 0.0, 0.0, 0.0, 0.0, 0.0, 0.0, 0.0, 0.0, 0.0, 0.0, 0.0, 0.0, 0.0, 0.0, 0.0, 0.0, 0.0, 0.0, 0.0, 0.0, 0.0, 0.0, 0.0, 0.0, 0.0, 0.0, 0.0, 0.0, 0.0, 0.0, 0.0, 0.0, 0.0, 0.0, 0.0, 0.0, 0.0, 0.0, 0.0, 0.0, 0.0, 0.0, 0.0, 0.0, 0.0, 0.0, 0.0, 0.0, 0.0, 0.0, 0.0, 0.0, 0.0, 0.0, 0.0, 0.0, 0.0, 0.0, 0.0, 0.0, 0.0, 0.0, 0.0, 0.0, 0.0, 0.0, 0.0, 0.0, 0.0, 0.0, 0.0, 0.0, 0.0, 0.0, 0.0, 0.0, 0.0, 0.0, 0.0, 0.0, 0.0, 0.0, 0.0, 0.0, 0.0, 0.0, 0.0, 0.0, 0.0, 0.0, 0.0, 0.0, 0.0, 0.0, 0.0, 0.0, 0.0, 0.0, 0.0, 0.0, 0.0, 0.0, 0.0, 0.0, 0.0, 0.0, 0.0, 0.0, 0.0, 0.0, 0.0, 0.0, 0.0, 0.0, 0.0, 0.0, 0.0, 0.0, 0.0, 0.0, 0.0, 0.0, 0.0, 0.0, 0.0, 0.0, 0.0, 0.0, 0.0, 0.0, 0.0, 0.0, 0.0, 0.0, 0.0, 0.0, 0.0, 0.0, 0.0, 0.0, 0.0, 0.0, 0.0, 0.0, 0.0, 0.0, 0.0, 0.0, 0.0, 0.0, 0.0, 0.0, 0.0, 0.0, 0.0, 0.0, 0.0, 0.0, 0.0, 0.0, 0.0, 0.0, 0.0, 0.0, 0.0, 0.0, 0.0, 0.0, 0.0, 0.0, 0.0, 0.0, 0.0, 0.0, 0.0, 0.0, 0.0, 0.0, 0.0, 0.0, 0.0, 0.0, 0.0, 0.0, 0.0, 0.0, 0.0, 0.0, 0.0, 0.0, 0.0, 0.0, 0.0, 0.0, 0.0, 0.0, 0.0, 0.0, 0.0, 0.0, 0.0, 0.0, 0.0, 0.0, 0.0, 0.0, 0.0, 0.0, 0.0, 0.0, 0.0, 0.0, 0.0, 0.0, 0.0, 0.0, 0.0, 0.0, 0.0, 0.0, 0.0, 0.0, 0.0, 0.0, 0.0, 0.0, 0.0, 0.0, 0.0, 0.0, 0.0, 0.0, 0.0, 0.0, 0.0, 0.0, 0.0, 0.0, 0.0, 0.0, 0.0, 0.0, 0.0, 0.0, 0.0, 0.0, 0.0, 0.0, 0.0, 0.0, 0.0, 0.0, 0.0, 0.0, 0.0, 0.0, 0.0, 0.0, 0.0, 0.0, 0.0, 0.0, 0.0, 0.0, 0.0, 0.0, 0.0, 0.0, 0.0, 0.0, 0.0, 0.0, 0.0, 0.0, 0.0, 0.0, 0.0, 0.0, 0.0, 0.0, 0.0, 0.0, 0.0, 0.0, 0.0, 0.0, 0.0, 0.0, 0.0, 0.0, 0.0, 0.0, 0.0, 0.0, 0.0, 0.0, 0.0, 0.0, 0.0, 0.0, 0.0, 0.0, 0.0, 0.0, 0.0, 0.0, 0.0, 0.0, 0.0, 0.0, 0.0, 0.0, 0.0, 0.0, 0.0, 0.0, 0.0, 0.0, 0.0, 0.0, 0.0, 0.0, 0.0, 0.0, 0.0, 0.0, 0.0, 0.0, 0.0, 0.0, 0.0, 0.0, 0.0, 0.0, 0.0, 0.0, 0.0, 0.0, 0.0, 0.0, 0.0, 0.0, 0.0, 0.0, 0.0, 0.0, 0.0, 0.0, 0.0, 0.0, 0.0, 0.0, 0.0, 0.0, 0.0, 0.0, 0.0, 0.0, 0.0, 0.0, 0.0, 0.0, 0.0, 0.0, 0.0, 0.0, 0.0, 0.0, 0.0, 0.0, 0.0, 0.0, 0.0, 0.0, 0.0, 0.0, 0.0, 0.0, 0.0, 0.0, 0.0, 0.0, 0.0, 0.0, 0.0, 0.0, 0.0, 0.0, 0.0, 0.0, 0.0, 0.0, 0.0, 0.0, 0.0, 0.0, 0.0, 0.0, 0.0, 0.0, 0.0, 0.0, 0.0, 0.0, 0.0, 0.0, 0.0, 0.0, 0.0, 0.0, 0.0, 0.0, 0.0, 0.0, 0.0, 0.0, 0.0, 0.0, 0.0, 0.0, 0.0, 0.0, 0.0, 0.0, 0.0, 0.0, 0.0, 0.0, 0.0, 0.0, 0.0, 0.0, 0.0, 0.0, 0.0, 0.0, 0.0, 0.0, 0.0, 0.0, 0.0, 0.0, 0.0, 0.0, 0.0, 0.0, 0.0, 0.0, 0.0, 0.0, 0.0, 0.0, 0.0, 0.0, 0.0, 0.0, 0.0, 0.0, 0.0, 0.0, 0.0, 0.0, 0.0, 0.0, 0.0, 0.0, 0.0, 0.0, 0.0, 0.0, 0.0, 0.0, 0.0, 0.0, 0.0, 0.0, 0.0, 0.0, 0.0, 0.0, 0.0, 0.0, 0.0, 0.0, 0.0, 0.0, 0.0, 0.0, 0.0, 0.0, 0.0, 0.0, 0.0, 0.0, 0.0, 0.0, 0.0, 0.0, 0.0, 0.0, 0.0, 0.0, 0.0, 0.0, 0.0, 0.0, 0.0, 0.0, 0.0, 0.0, 0.0, 0.0, 0.0, 0.0, 0.0, 0.0, 0.0, 0.0, 0.0, 0.0, 0.0, 0.0, 0.0, 0.0, 0.0, 0.0, 0.0, 0.0, 0.0, 0.0, 0.0, 0.0, 0.0, 0.0, 0.0, 0.0, 0.0, 0.0, 0.0, 0.0, 0.0, 0.0, 0.0, 0.0, 0.0, 0.0, 0.0, 0.0, 0.0, 0.0, 0.0, 0.0, 0.0, 0.0, 0.0, 0.0, 0.0, 0.0, 0.0, 0.0, 0.0, 0.0, 0.0, 0.0, 0.0, 0.0, 0.0, 0.0, 0.0, 0.0, 0.0, 0.0, 0.0, 0.0, 0.0, 0.0, 0.0, 0.0, 0.0, 0.0, 0.0, 0.0, 0.0, 0.0, 0.0, 0.0, 0.0, 0.0, 0.0, 0.0, 0.0, 0.0, 0.0, 0.0, 0.0, 0.0, 0.0, 0.0, 0.0, 0.0, 0.0, 0.0, 0.0, 0.0, 0.0, 0.0, 0.0, 0.0, 0.0, 0.0, 0.0, 0.0, 0.0, 0.0, 0.0, 0.0, 0.0, 0.0, 0.0, 0.0, 0.0, 0.0, 0.0, 0.0, 0.0, 0.0, 0.0, 0.0, 0.0, 0.0, 0.0, 0.0, 0.0, 0.0, 0.0, 0.0, 0.0, 0.0, 0.0, 0.0, 0.0, 0.0, 0.0, 0.0, 0.0, 0.0, 0.0, 0.0, 0.0, 0.0, 0.0, 0.0, 0.0, 0.0, 0.0, 0.0, 0.0, 0.0, 0.0, 0.0, 0.0, 0.0, 0.0, 0.0, 0.0, 0.0, 0.0, 0.0, 0.0, 0.0, 0.0, 0.0, 0.0, 0.0, 0.0, 0.0, 0.0, 0.0, 0.0, 0.0, 0.0, 0.0, 0.0, 0.0, 0.0, 0.0, 0.0, 0.0, 0.0, 0.0, 0.0, 0.0, 0.0, 0.0, 0.0, 0.0, 0.0, 0.0, 0.0, 0.0, 0.0, 0.0, 0.0, 0.0, 0.0, 0.0, 0.0, 0.0, 0.0, 0.0, 0.0, 0.0, 0.0, 0.0, 0.0, 0.0, 0.0, 0.0, 0.0, 0.0, 0.0, 0.0, 0.0, 0.0, 0.0, 0.0, 0.0, 0.0, 0.0, 0.0, 0.0, 0.0, 0.0, 0.0, 0.0, 0.0, 0.0, 0.0, 0.0, 0.0, 0.0, 0.0, 0.0, 0.0, 0.0, 0.0, 0.0, 0.0, 0.0, 0.0, 0.0, 0.0, 0.0, 0.0, 0.0, 0.0, 0.0, 0.0, 0.0, 0.0, 0.0, 0.0, 0.0, 0.0, 0.0, 0.0, 0.0, 0.0, 0.0, 0.0, 0.0, 0.0, 0.0, 0.0, 0.0, 0.0, 0.0, 0.0, 0.0, 0.0, 0.0, 0.0, 0.0, 0.0, 0.0, 0.0, 0.0, 0.0, 0.0, 0.0, 0.0, 0.0, 0.0, 0.0, 0.0, 0.0, 0.0, 0.0, 0.0, 0.0, 0.0, 0.0, 0.0, 0.0, 0.0, 0.0, 0.0, 0.0, 0.0, 0.0, 0.0, 0.0, 0.0, 0.0, 0.0, 0.0, 0.0, 0.0, 0.0, 0.0, 0.0, 0.0, 0.0, 0.0, 0.0, 0.0, 0.0, 0.0, 0.0, 0.0, 0.0, 0.0, 0.0, 0.0, 0.0, 0.0, 0.0, 0.0, 0.0, 0.0, 0.0, 0.0, 0.0, 0.0, 0.0, 0.0, 0.0, 0.0, 0.0, 0.0, 0.0, 0.0, 0.0, 0.0, 0.0, 0.0, 0.0, 0.0, 0.0, 0.0, 0.0, 0.0, 0.0, 0.0, 0.0, 0.0, 0.0, 0.0, 0.0, 0.0, 0.0, 0.0, 0.0, 0.0, 0.0, 0.0, 0.0, 0.0, 0.0, 0.0, 0.0, 0.0, 0.0, 0.0, 0.0, 0.0, 0.0, 0.0, 0.0, 0.0, 0.0, 0.0, 0.0, 0.0, 0.0, 0.0, 0.0, 0.0, 0.0, 0.0, 0.0, 0.0, 0.0, 0.0, 0.0, 0.0, 0.0, 0.0, 0.0, 0.0, 0.0, 0.0, 0.0, 0.0, 0.0, 0.0, 0.0, 0.0, 0.0, 0.0, 0.0, 0.0, 0.0, 0.0, 0.0, 0.0, 0.0, 0.0, 0.0, 0.0, 0.0, 0.0, 0.0, 0.0, 0.0, 0.0, 0.0, 0.0, 0.0, 0.0, 0.0, 0.0, 0.0, 0.0, 0.0, 0.0, 0.0, 0.0, 0.0, 0.0, 0.0, 0.0, 0.0, 0.0, 0.0, 0.0, 0.0, 0.0, 0.0, 0.0, 0.0, 0.0, 0.0, 0.0, 0.0, 0.0, 0.0, 0.0, 0.0, 0.0, 0.0, 0.0, 0.0, 0.0, 0.0, 0.0, 0.0, 0.0, 0.0, 0.0, 0.0, 0.0, 0.0, 0.0, 0.0, 0.0, 0.0, 0.0, 0.0, 0.0, 0.0, 0.0, 0.0, 0.0, 0.0, 0.0, 0.0, 0.0, 0.0, 0.0, 0.0, 0.0, 0.0, 0.0, 0.0, 0.0, 0.0, 0.0, 0.0, 0.0, 0.0, 0.0, 0.0, 0.0, 0.0, 0.0, 0.0, 0.0, 0.0, 0.0, 0.0, 0.0, 0.0, 0.0, 0.0, 0.0, 0.0, 0.0, 0.0, 0.0, 0.0, 0.0, 0.0, 0.0, 0.0, 0.0, 0.0, 0.0, 0.0, 0.0, 0.0, 0.0, 0.0, 0.0, 0.0, 0.0, 0.0, 0.0, 0.0, 0.0, 0.0, 0.0, 0.0, 0.0, 0.0, 0.0, 0.0, 0.0, 0.0, 0.0, 0.0, 0.0, 0.0, 0.0, 0.0, 0.0, 0.0, 0.0, 0.0, 0.0, 0.0, 0.0, 0.0, 0.0, 0.0, 0.0, 0.0, 0.0, 0.0, 0.0, 0.0, 0.0, 0.0, 0.0, 0.0, 0.0, 0.0, 0.0, 0.0, 0.0, 0.0, 0.0, 0.0, 0.0, 0.0, 0.0, 0.0, 0.0, 0.0, 0.0, 0.0, 0.0, 0.0, 0.0, 0.0, 0.0, 0.0, 0.0, 0.0, 0.0, 0.0, 0.0, 0.0, 0.0, 0.0, 0.0, 0.0, 0.0, 0.0, 0.0, 0.0, 0.0, 0.0, 0.0, 0.0, 0.0, 0.0, 0.0, 0.0, 0.0, 0.0, 0.0, 0.0, 0.0, 0.0, 0.0, 0.0, 0.0, 0.0, 0.0, 0.0, 0.0, 0.0, 0.0, 0.0, 0.0, 0.0, 0.0, 0.0, 0.0, 0.0, 0.0, 0.0, 0.0, 0.0, 0.0, 0.0, 0.0, 0.0, 0.0, 0.0, 0.0, 0.0, 0.0, 0.0, 0.0, 0.0, 0.0, 0.0, 0.0, 0.0, 0.0, 0.0, 0.0, 0.0, 0.0, 0.0, 0.0, 0.0, 0.0, 0.0, 0.0, 0.0, 0.0, 0.0, 0.0, 0.0, 0.625, 0.75, 0.625, 0.75, 0.625, 0.75, 0.625, 0.75, 0.625, 0.75, 0.625, 0.75, 0.625, 0.75, 0.625, 0.75, 0.625, 0.75, 0.625, 0.75, 0.625, 0.75, 0.625, 0.75, 0.625, 0.75, 0.625, 0.75, 0.625, 0.75, 0.625, 0.75, 0.625, 0.75, 0.625, 0.75, 0.625, 0.75, 0.625, 0.75, 0.625, 0.75, 0.625, 0.75, 0.625, 0.75, 0.625, 0.75, 0.625, 0.75, 0.625, 0.75, 0.625, 0.75, 0.625, 0.75, 0.625, 0.75, 0.625, 0.75, 0.625, 0.75, 0.625, 0.75, 0.75, 0.75, 0.625, 0.75, 0.625, 0.75, 0.75, 0.75, 0.625, 0.75, 0.75, 0.75, 0.75, 0.75, 0.625, 0.75, 0.625, 0.75, 0.625, 0.75, 0.625, 0.75, 0.625, 0.75, 0.625, 0.75, 0.625, 0.75, 0.625, 0.75, 0.625, 0.75, 0.625, 0.75, 0.625, 0.75, 0.625, 0.75, 0.625, 0.75, 0.625, 0.75, 0.625, 0.75, 0.625, 0.75, 0.625, 0.75, 0.625, 0.75, 0.75, 0.75, 0.75, 0.75, 0.625, 0.75, 0.625, 0.75, 0.75, 0.75, 0.75, 0.75, 0.625, 0.75, 0.625, 0.75, 0.625, 0.75, 0.625, 0.75, 0.625, 0.75, 0.625, 0.75, 0.625, 0.75, 0.625, 0.75, 0.625, 0.75, 0.75, 0.75, 0.625, 0.75, 0.625, 0.75, 0.75, 0.75, 0.625, 0.75, 0.625, 0.75, 0.625, 0.75, 0.625, 0.75, 0.551, 0.75, 0.551, 0.75, 0.5445, 0.75, 0.5445, 0.75, 0.551, 0.75, 0.6184, 0.75, 0.625, 0.75, 0.5445, 0.75, 0.6184, 0.75, 0.551, 0.75, 0.5445, 0.75, 0.625, 0.75, 0.6184, 0.75, 0.6184, 0.75, 0.625, 0.75, 0.625, 0.75, 0.6184, 0.75, 0.551, 0.75, 0.551, 0.75, 0.6184, 0.75, 0.6184, 0.75, 0.6184, 0.75, 0.6184, 0.75, 0.6184, 0.75, 0.6184, 0.75, 0.551, 0.75, 0.551, 0.75, 0.6184, 0.75, 0.551, 0.75, 0.6184, 0.75, 0.6184, 0.75, 0.551, 0.75, 0.3819, 0.75, 0.3819, 0.875, 0.375, 0.875, 0.375, 0.75, 0.4274, 0.75, 0.4274, 0.75, 0.4343, 0.75, 0.4343, 0.75, 0.4274, 0.875, 0.4274, 0.75, 0.4343, 0.75, 0.4343, 0.875, 0.3819, 0.75, 0.3819, 0.75, 0.375, 0.75, 0.375, 0.75, 0.4274, 0.75, 0.3819, 0.75, 0.375, 0.75, 0.4343, 0.75, 0.4274, 0.75, 0.3819, 0.75, 0.3819, 0.75, 0.4274, 0.75, 0.3819, 0.75, 0.4274, 0.75, 0.4274, 0.875, 0.3819, 0.875, 0.3819, 0.875, 0.3819, 0.75, 0.3819, 0.75, 0.3819, 0.875, 0.3819, 0.75, 0.3819, 0.75, 0.3819, 0.75, 0.3819, 0.75, 0.4274, 0.75, 0.4274, 0.75, 0.4274, 0.75, 0.4274, 0.75, 0.625, 0.75, 0.625, 0.75, 0.625, 0.75, 0.625, 0.75, 0.625, 0.75, 0.625, 0.75, 0.625, 0.75, 0.625, 0.75, 0.625, 0.75, 0.625, 0.75, 0.625, 0.75, 0.625, 0.75, 0.625, 0.75, 0.625, 0.75, 0.625, 0.75, 0.625, 0.75, 0.625, 0.75, 0.625, 0.75, 0.625, 0.75, 0.625, 0.75, 0.625, 0.75, 0.625, 0.75, 0.625, 0.75, 0.625, 0.75, 0.625, 0.75, 0.625, 0.75, 0.625, 0.75, 0.625, 0.75, 0.625, 0.75, 0.625, 0.75, 0.625, 0.75, 0.625, 0.75, 0.625, 0.75, 0.625, 0.75, 0.625, 0.75, 0.625, 0.75, 0.625, 0.75, 0.625, 0.75, 0.625, 0.75, 0.625, 0.75, 0.625, 0.75, 0.625, 0.75, 0.625, 0.75, 0.625, 0.75, 0.625, 0.75, 0.625, 0.75, 0.625, 0.75, 0.625, 0.75, 0.625, 0.75, 0.625, 0.75, 0.625, 0.75, 0.625, 0.75, 0.625, 0.75, 0.625, 0.75, 0.625, 0.75, 0.625, 0.75])
me_cube.materials.append(mat_carbody)
me_cube.materials.append(mat_headlight)
me_cube.materials.append(mat_tire)
me_cube.materials.append(mat_rim)
me_cube.materials.append(mat_windshield)
me_cube.materials.append(mat_grey)
me_cube.use_remesh_preserve_volume = False
me_cube.use_remesh_preserve_attributes = False
me_cube.use_mirror_vertex_groups = False
me_cube.update()
me_plane = bpy.data.meshes.new('Plane')
me_plane.from_pydata([(-1.0, -1.0, 0.0), (1.0, -1.0, 0.0), (-1.0, 1.0, 0.0), (1.0, 1.0, 0.0)], [], [(0, 1, 3, 2)])
_uv = me_plane.uv_layers.new(name='UVMap')
_uv.uv.foreach_set('vector', [0.0, 0.0, 1.0, 0.0, 1.0, 1.0, 0.0, 1.0])
me_plane.materials.append(mat_material_001)
me_plane.use_remesh_fix_poles = True
me_plane.use_remesh_preserve_attributes = False
me_plane.use_mirror_vertex_groups = False
me_plane.update()
me_plane_001 = bpy.data.meshes.new('Plane.001')
me_plane_001.from_pydata([(-1.0, -1.0, 0.0), (1.0, -1.0, 0.0), (-1.0, 1.0, 0.0), (1.0, 1.0, 0.0)], [], [(0, 1, 3, 2)])
_uv = me_plane_001.uv_layers.new(name='UVMap')
_uv.uv.foreach_set('vector', [0.0, 0.0, 1.0, 0.0, 1.0, 1.0, 0.0, 1.0])
me_plane_001.materials.append(mat_floor)
me_plane_001.use_remesh_fix_poles = True
me_plane_001.use_remesh_preserve_attributes = False
me_plane_001.use_mirror_vertex_groups = False
me_plane_001.update()

# ---- objects
ob_cube = bpy.data.objects.new('Cube', me_cube)
ob_light = bpy.data.objects.new('Light', light_light)
ob_camera = bpy.data.objects.new('Camera', cam_camera)
ob_empty = bpy.data.objects.new('Empty', None)
ob_plane = bpy.data.objects.new('Plane', me_plane)
ob_plane_001 = bpy.data.objects.new('Plane.001', me_plane_001)

# ---- transforms, parenting, visibility, modifiers, constraints
ob_cube.location = (0.0, 0.0, -0.5378)
ob_cube.lock_rotations_4d = False
ob_cube.empty_display_type = 'ARROWS'
ob_cube.lineart.crease_threshold = 0.0
_m = ob_cube.modifiers.new('Mirror', 'MIRROR')
_m.use_clip = True
ob_light.location = (0.0752, -0.301, 10.46)
ob_light.lock_rotations_4d = False
ob_light.empty_display_type = 'ARROWS'
ob_light.color = (0.0, 0.0, 0.0, 0.0)
ob_light.lineart.crease_threshold = 0.0
ob_camera.location = (-4.225, 6.322, 0.7531)
ob_camera.rotation_euler = (1.417, 9.64e-06, 3.74)
ob_camera.lock_rotations_4d = False
ob_camera.empty_display_type = 'ARROWS'
ob_camera.color = (0.0, 0.0, 0.0, 0.0)
ob_camera.display_type = 'WIRE'
ob_camera.lineart.crease_threshold = 0.0
ob_empty.location = (0.0, 0.0, 0.0)
ob_empty.rotation_euler = (1.571, -0.0, 1.571)
ob_empty.empty_display_type = 'IMAGE'
ob_empty.empty_display_size = 5.0
ob_empty.empty_image_depth = 'BACK'
ob_empty.show_empty_image_perspective = False
ob_empty.empty_image_side = 'FRONT'
ob_empty.lineart.crease_threshold = 0.0
ob_plane.location = (-0.4077, -0.384, -1.185)
ob_plane.scale = (-5.19, -5.19, -5.19)
ob_plane.lineart.crease_threshold = 0.0
ob_plane_001.location = (0.6893, -0.4738, -1.182)
ob_plane_001.scale = (3.712, 3.712, 3.712)
ob_plane_001.lineart.crease_threshold = 0.0

# ---- collection membership
col_collection.objects.link(ob_cube)
col_collection.objects.link(ob_light)
col_collection.objects.link(ob_camera)
col_collection.objects.link(ob_empty)
col_collection.objects.link(ob_plane)
col_collection.objects.link(ob_plane_001)

# ---- scene / render settings (as saved in the file)
scene.camera = ob_camera
scene.frame_start = 1; scene.frame_end = 250; scene.frame_set(1)
scene.render.engine = 'BLENDER_EEVEE_NEXT'
scene.render.film_transparent = True
scene.cycles.use_denoising = False
scene.cycles.samples = 128
scene.cycles.sampling_pattern = 'TABULATED_SOBOL'
scene.cycles.use_adaptive_sampling = False
scene.cycles.use_light_tree = False
scene.eevee.use_gtao = True
scene.eevee.use_raytracing = True
scene.view_settings.view_transform = 'Filmic'
bpy.context.view_layer.update()
